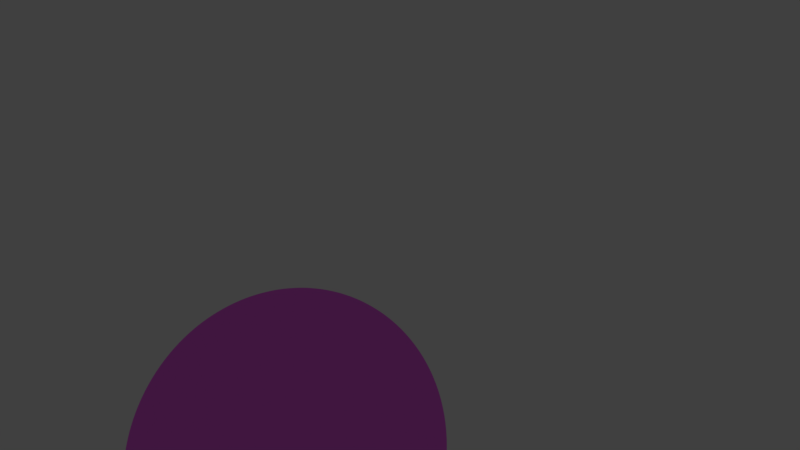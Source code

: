 # Source: agu_applied_rot_and_loc.blend  (saved by Blender 2.79.0; exported with 4.5.12 LTS)
import bpy
from mathutils import Matrix  # noqa: F401  (used for matrix-valued properties, if any)

bpy.ops.wm.read_factory_settings(use_empty=True)
scene = bpy.context.scene
scene.name = 'Scene'

# ---- collections
col_collection_1 = bpy.data.collections.new('Collection 1'); scene.collection.children.link(col_collection_1)
col_collection_5 = bpy.data.collections.new('Collection 5'); scene.collection.children.link(col_collection_5)
col_collection_5.hide_render = True
col_collection_5.hide_viewport = True
col_collection_15 = bpy.data.collections.new('Collection 15'); scene.collection.children.link(col_collection_15)
col_collection_15.hide_render = True
col_collection_15.hide_viewport = True

# ---- materials (node trees are filled in below, after node groups)
mat_legmaterial = bpy.data.materials.new('LegMaterial')
mat_legmaterial.alpha_threshold = 0.0
mat_legmaterial.diffuse_color = (0.1927, 0.1435, 0.281, 1.0)
mat_legmaterial.roughness = 0.5
mat_handmaterial = bpy.data.materials.new('HandMaterial')
mat_handmaterial.alpha_threshold = 0.0
mat_handmaterial.diffuse_color = (0.3617, 0.3424, 0.4292, 1.0)
mat_handmaterial.roughness = 0.5
mat_corematerial = bpy.data.materials.new('CoreMaterial')
mat_corematerial.alpha_threshold = 0.0
mat_corematerial.diffuse_color = (0.2634, 0.2181, 0.281, 1.0)
mat_corematerial.roughness = 0.5

# ---- material node trees
mat_legmaterial.use_nodes = True; mat_legmaterial.node_tree.nodes.clear()
_N = mat_legmaterial.node_tree.nodes; _L = mat_legmaterial.node_tree.links
n0 = _N.new('ShaderNodeOutputMaterial'); n0.name = 'Material Output'; n0.location = (369, 287)
n1 = _N.new('ShaderNodeGamma'); n1.name = 'Gamma'; n1.location = (-34, 300)
n1.inputs[0].default_value = (0.5647, 0.3763, 0.5583, 1.0)
n2 = _N.new('ShaderNodeBsdfDiffuse'); n2.name = 'Diffuse BSDF'; n2.location = (157, 300)
_L.new(n2.outputs[0], n0.inputs[0])
_L.new(n1.outputs[0], n2.inputs[0])
n0.is_active_output = True
mat_handmaterial.use_nodes = True; mat_handmaterial.node_tree.nodes.clear()
_N = mat_handmaterial.node_tree.nodes; _L = mat_handmaterial.node_tree.links
n0 = _N.new('ShaderNodeOutputMaterial'); n0.name = 'Material Output'; n0.location = (300, 300)
n1 = _N.new('ShaderNodeGamma'); n1.name = 'Gamma'; n1.location = (-114, 353)
n1.inputs[0].default_value = (1.0, 0.7231, 0.9911, 1.0)
n2 = _N.new('ShaderNodeBsdfDiffuse'); n2.name = 'Diffuse BSDF'; n2.location = (77, 331)
_L.new(n2.outputs[0], n0.inputs[0])
_L.new(n1.outputs[0], n2.inputs[0])
n0.is_active_output = True
mat_corematerial.use_nodes = True; mat_corematerial.node_tree.nodes.clear()
_N = mat_corematerial.node_tree.nodes; _L = mat_corematerial.node_tree.links
n0 = _N.new('ShaderNodeOutputMaterial'); n0.name = 'Material Output'; n0.location = (439, 300)
n1 = _N.new('ShaderNodeBsdfDiffuse'); n1.name = 'Diffuse BSDF'; n1.location = (-11, 392)
n2 = _N.new('ShaderNodeMixShader'); n2.name = 'Mix Shader'; n2.location = (215, 314)
n2.inputs[0].default_value = 0.0125
n3 = _N.new('ShaderNodeBsdfAnisotropic'); n3.name = 'Glossy BSDF'; n3.location = (-9, 228)
n3.distribution = 'GGX'
n3.inputs[1].default_value = 0.4472
n4 = _N.new('ShaderNodeGamma'); n4.name = 'Gamma'; n4.location = (-223, 286)
n4.inputs[0].default_value = (1.0, 0.162, 0.9734, 1.0)
_L.new(n1.outputs[0], n2.inputs[1])
_L.new(n2.outputs[0], n0.inputs[0])
_L.new(n3.outputs[0], n2.inputs[2])
_L.new(n4.outputs[0], n1.inputs[0])
_L.new(n4.outputs[0], n3.inputs[0])
n0.is_active_output = True

# ---- world
world_world = bpy.data.worlds.new('World'); scene.world = world_world
world_world.color = (0.05088, 0.05088, 0.05088)
world_world.use_sun_shadow = False
world_world.sun_shadow_jitter_overblur = 0.0
world_world.cycles.sampling_method = 'MANUAL'

# ---- cameras
cam_camera = bpy.data.cameras.new('Camera')
cam_camera.clip_end = 100.0
cam_camera.lens = 18.29
cam_camera.sensor_width = 32.0
cam_camera.sensor_height = 18.0
cam_camera.ortho_scale = 7.314
cam_camera.dof.focus_distance = 0.0

# ---- lights
light_lamp = bpy.data.lights.new('Lamp', 'SUN')
light_lamp.transmission_factor = 0.0
light_lamp.cutoff_distance = 30.0
light_lamp.angle = 0.1993
light_lamp.energy = 1.0
light_lamp.shadow_buffer_clip_start = 1.001
light_lamp.shadow_soft_size = 0.1
light_lamp.shadow_cascade_max_distance = 1000.0

# ---- meshes
me_sphere_008 = bpy.data.meshes.new('Sphere.008')
me_sphere_008.from_pydata([(4.591, -10.67, 19.34), (5.999, -9.922, 19.37), (6.341, -9.506, 19.39), (6.595, -9.031, 19.41), (6.752, -8.516, 19.44), (6.805, -7.98, 19.46), (6.752, -7.444, 19.49), (6.595, -6.929, 19.51), (6.341, -6.454, 19.54), (5.999, -6.038, 19.56), (5.582, -5.696, 19.57), (5.107, -5.442, 19.58), (4.591, -5.286, 19.59), (4.55, -10.66, 19.13), (5.027, -10.5, 18.94), (5.466, -10.24, 18.77), (5.851, -9.887, 18.63), (6.167, -9.465, 18.52), (6.402, -8.985, 18.44), (6.546, -8.467, 18.41), (6.595, -7.93, 18.41), (6.546, -7.395, 18.46), (6.402, -6.883, 18.54), (6.167, -6.412, 18.66), (5.851, -6.002, 18.81), (5.466, -5.668, 18.99), (5.027, -5.423, 19.18), (4.55, -5.276, 19.39), (4.434, -10.66, 18.96), (4.799, -10.48, 18.6), (5.135, -10.21, 18.28), (5.43, -9.857, 18.0), (5.671, -9.429, 17.78), (5.851, -8.946, 17.62), (5.962, -8.425, 17.53), (5.999, -7.888, 17.52), (5.962, -7.353, 17.58), (5.851, -6.843, 17.72), (5.671, -6.377, 17.92), (5.43, -5.972, 18.18), (5.135, -5.645, 18.49), (4.799, -5.407, 18.84), (4.434, -5.268, 19.21), (4.26, -10.65, 18.84), (4.457, -10.47, 18.37), (4.639, -10.2, 17.95), (4.799, -9.837, 17.58), (4.93, -9.406, 17.28), (5.027, -8.92, 17.07), (5.087, -8.397, 16.95), (5.107, -7.859, 16.93), (5.087, -7.326, 17.0), (5.027, -6.817, 17.17), (4.93, -6.354, 17.43), (4.799, -5.952, 17.76), (4.639, -5.629, 18.16), (4.457, -5.396, 18.61), (4.26, -5.262, 19.1), (4.055, -10.65, 18.8), (4.055, -10.47, 18.29), (4.055, -10.19, 17.83), (4.055, -9.83, 17.43), (4.055, -9.397, 17.11), (4.055, -8.91, 16.88), (4.055, -8.388, 16.74), (4.055, -7.849, 16.72), (4.055, -7.316, 16.8), (4.055, -6.808, 16.98), (4.055, -6.345, 17.25), (4.055, -5.945, 17.61), (4.055, -5.623, 18.05), (4.055, -5.392, 18.53), (4.055, -5.26, 19.06), (3.849, -10.65, 18.84), (3.652, -10.47, 18.37), (3.47, -10.2, 17.95), (3.31, -9.837, 17.58), (3.18, -9.406, 17.28), (3.082, -8.92, 17.07), (3.022, -8.397, 16.95), (3.002, -7.859, 16.93), (3.022, -7.326, 17.0), (3.082, -6.817, 17.17), (3.18, -6.354, 17.43), (3.31, -5.952, 17.76), (3.47, -5.629, 18.16), (3.652, -5.396, 18.61), (3.849, -5.262, 19.1), (3.675, -10.66, 18.96), (3.31, -10.48, 18.6), (2.974, -10.21, 18.28), (2.68, -9.857, 18.0), (2.438, -9.429, 17.78), (2.258, -8.946, 17.62), (2.147, -8.425, 17.53), (2.11, -7.888, 17.52), (2.147, -7.353, 17.58), (2.258, -6.843, 17.72), (2.438, -6.377, 17.92), (2.68, -5.972, 18.18), (2.974, -5.645, 18.49), (3.31, -5.407, 18.84), (3.675, -5.268, 19.21), (3.559, -10.66, 19.13), (3.082, -10.5, 18.94), (2.643, -10.24, 18.77), (2.258, -9.887, 18.63), (1.942, -9.465, 18.52), (1.707, -8.985, 18.44), (1.563, -8.467, 18.41), (1.514, -7.93, 18.41), (1.563, -7.395, 18.46), (1.707, -6.883, 18.54), (1.942, -6.412, 18.66), (2.258, -6.002, 18.81), (2.643, -5.668, 18.99), (3.082, -5.423, 19.18), (3.559, -5.276, 19.39), (3.518, -10.67, 19.34), (3.002, -10.52, 19.34), (2.527, -10.26, 19.36), (2.11, -9.922, 19.37), (1.768, -9.506, 19.39), (1.514, -9.031, 19.41), (1.357, -8.516, 19.44), (1.305, -7.98, 19.46), (1.357, -7.444, 19.49), (1.514, -6.929, 19.51), (1.768, -6.454, 19.54), (2.11, -6.038, 19.56), (2.527, -5.696, 19.57), (3.002, -5.442, 19.58), (3.518, -5.286, 19.59), (4.055, -5.233, 19.59), (3.559, -10.68, 19.54), (3.082, -10.54, 19.75), (2.643, -10.29, 19.94), (2.258, -9.958, 20.11), (1.942, -9.548, 20.27), (1.707, -9.077, 20.39), (1.563, -8.565, 20.47), (1.514, -8.03, 20.52), (1.563, -7.493, 20.52), (1.707, -6.975, 20.49), (1.942, -6.496, 20.41), (2.258, -6.073, 20.3), (2.643, -5.724, 20.16), (3.082, -5.461, 19.99), (3.559, -5.296, 19.8), (3.675, -10.69, 19.71), (3.31, -10.55, 20.09), (2.974, -10.32, 20.43), (2.68, -9.988, 20.74), (2.438, -9.583, 21.01), (2.258, -9.117, 21.21), (2.147, -8.607, 21.34), (2.11, -8.072, 21.41), (2.147, -7.535, 21.39), (2.258, -7.014, 21.31), (2.438, -6.531, 21.15), (2.68, -6.103, 20.93), (2.974, -5.747, 20.65), (3.31, -5.478, 20.33), (3.675, -5.304, 19.97), (4.055, -10.73, 19.33), (3.849, -10.7, 19.83), (3.652, -10.56, 20.31), (3.47, -10.33, 20.77), (3.31, -10.01, 21.17), (3.18, -9.607, 21.5), (3.082, -9.143, 21.76), (3.022, -8.634, 21.93), (3.002, -8.101, 22.0), (3.022, -7.563, 21.98), (3.082, -7.04, 21.86), (3.18, -6.554, 21.65), (3.31, -6.123, 21.35), (3.47, -5.763, 20.98), (3.652, -5.488, 20.56), (3.849, -5.309, 20.09), (4.055, -10.7, 19.87), (4.055, -10.57, 20.39), (4.055, -10.34, 20.88), (4.055, -10.01, 21.31), (4.055, -9.615, 21.68), (4.055, -9.152, 21.95), (4.055, -8.644, 22.13), (4.055, -8.111, 22.21), (4.055, -7.572, 22.18), (4.055, -7.05, 22.05), (4.055, -6.563, 21.82), (4.055, -6.13, 21.5), (4.055, -5.769, 21.1), (4.055, -5.492, 20.64), (4.055, -5.311, 20.13), (4.26, -10.7, 19.83), (4.457, -10.56, 20.31), (4.639, -10.33, 20.77), (4.799, -10.01, 21.17), (4.93, -9.607, 21.5), (5.027, -9.143, 21.76), (5.087, -8.634, 21.93), (5.107, -8.101, 22.0), (5.087, -7.563, 21.98), (5.027, -7.04, 21.86), (4.93, -6.554, 21.65), (4.799, -6.123, 21.35), (4.639, -5.763, 20.98), (4.457, -5.488, 20.56), (4.26, -5.309, 20.09), (4.434, -10.69, 19.71), (4.799, -10.55, 20.09), (5.135, -10.32, 20.43), (5.43, -9.988, 20.74), (5.671, -9.583, 21.01), (5.851, -9.117, 21.21), (5.962, -8.607, 21.34), (5.999, -8.072, 21.41), (5.962, -7.535, 21.39), (5.851, -7.014, 21.31), (5.671, -6.531, 21.15), (5.43, -6.103, 20.93), (5.135, -5.747, 20.65), (4.799, -5.478, 20.33), (4.434, -5.304, 19.97), (4.55, -10.68, 19.54), (5.027, -10.54, 19.75), (5.466, -10.29, 19.94), (5.851, -9.958, 20.11), (6.167, -9.548, 20.27), (6.402, -9.077, 20.39), (6.546, -8.565, 20.47), (6.595, -8.03, 20.52), (6.546, -7.493, 20.52), (6.402, -6.975, 20.49), (6.167, -6.496, 20.41), (5.851, -6.073, 20.3), (5.466, -5.724, 20.16), (5.027, -5.461, 19.99), (4.55, -5.296, 19.8), (5.107, -10.52, 19.34), (5.582, -10.26, 19.36)], [], [(6, 5, 20, 21), (240, 0, 13, 14), (7, 6, 21, 22), (241, 240, 14, 15), (8, 7, 22, 23), (1, 241, 15, 16), (9, 8, 23, 24), (2, 1, 16, 17), (10, 9, 24, 25), (3, 2, 17, 18), (11, 10, 25, 26), (4, 3, 18, 19), (12, 11, 26, 27), (5, 4, 19, 20), (0, 164, 13), (133, 12, 27), (20, 19, 34, 35), (13, 164, 28), (133, 27, 42), (21, 20, 35, 36), (14, 13, 28, 29), (22, 21, 36, 37), (15, 14, 29, 30), (23, 22, 37, 38), (16, 15, 30, 31), (24, 23, 38, 39), (17, 16, 31, 32), (25, 24, 39, 40), (18, 17, 32, 33), (26, 25, 40, 41), (19, 18, 33, 34), (27, 26, 41, 42), (39, 38, 53, 54), (32, 31, 46, 47), (40, 39, 54, 55), (33, 32, 47, 48), (41, 40, 55, 56), (34, 33, 48, 49), (42, 41, 56, 57), (35, 34, 49, 50), (28, 164, 43), (133, 42, 57), (36, 35, 50, 51), (29, 28, 43, 44), (37, 36, 51, 52), (30, 29, 44, 45), (38, 37, 52, 53), (31, 30, 45, 46), (43, 164, 58), (133, 57, 72), (51, 50, 65, 66), (44, 43, 58, 59), (52, 51, 66, 67), (45, 44, 59, 60), (53, 52, 67, 68), (46, 45, 60, 61), (54, 53, 68, 69), (47, 46, 61, 62), (55, 54, 69, 70), (48, 47, 62, 63), (56, 55, 70, 71), (49, 48, 63, 64), (57, 56, 71, 72), (50, 49, 64, 65), (62, 61, 76, 77), (70, 69, 84, 85), (63, 62, 77, 78), (71, 70, 85, 86), (64, 63, 78, 79), (72, 71, 86, 87), (65, 64, 79, 80), (58, 164, 73), (133, 72, 87), (66, 65, 80, 81), (59, 58, 73, 74), (67, 66, 81, 82), (60, 59, 74, 75), (68, 67, 82, 83), (61, 60, 75, 76), (69, 68, 83, 84), (81, 80, 95, 96), (74, 73, 88, 89), (82, 81, 96, 97), (75, 74, 89, 90), (83, 82, 97, 98), (76, 75, 90, 91), (84, 83, 98, 99), (77, 76, 91, 92), (85, 84, 99, 100), (78, 77, 92, 93), (86, 85, 100, 101), (79, 78, 93, 94), (87, 86, 101, 102), (80, 79, 94, 95), (73, 164, 88), (133, 87, 102), (100, 99, 114, 115), (93, 92, 107, 108), (101, 100, 115, 116), (94, 93, 108, 109), (102, 101, 116, 117), (95, 94, 109, 110), (88, 164, 103), (133, 102, 117), (96, 95, 110, 111), (89, 88, 103, 104), (97, 96, 111, 112), (90, 89, 104, 105), (98, 97, 112, 113), (91, 90, 105, 106), (99, 98, 113, 114), (92, 91, 106, 107), (112, 111, 126, 127), (105, 104, 119, 120), (113, 112, 127, 128), (106, 105, 120, 121), (114, 113, 128, 129), (107, 106, 121, 122), (115, 114, 129, 130), (108, 107, 122, 123), (116, 115, 130, 131), (109, 108, 123, 124), (117, 116, 131, 132), (110, 109, 124, 125), (103, 164, 118), (133, 117, 132), (111, 110, 125, 126), (104, 103, 118, 119), (131, 130, 146, 147), (124, 123, 139, 140), (132, 131, 147, 148), (125, 124, 140, 141), (118, 164, 134), (133, 132, 148), (126, 125, 141, 142), (119, 118, 134, 135), (127, 126, 142, 143), (120, 119, 135, 136), (128, 127, 143, 144), (121, 120, 136, 137), (129, 128, 144, 145), (122, 121, 137, 138), (130, 129, 145, 146), (123, 122, 138, 139), (136, 135, 150, 151), (144, 143, 158, 159), (137, 136, 151, 152), (145, 144, 159, 160), (138, 137, 152, 153), (146, 145, 160, 161), (139, 138, 153, 154), (147, 146, 161, 162), (140, 139, 154, 155), (148, 147, 162, 163), (141, 140, 155, 156), (134, 164, 149), (133, 148, 163), (142, 141, 156, 157), (135, 134, 149, 150), (143, 142, 157, 158), (155, 154, 170, 171), (163, 162, 178, 179), (156, 155, 171, 172), (149, 164, 165), (133, 163, 179), (157, 156, 172, 173), (150, 149, 165, 166), (158, 157, 173, 174), (151, 150, 166, 167), (159, 158, 174, 175), (152, 151, 167, 168), (160, 159, 175, 176), (153, 152, 168, 169), (161, 160, 176, 177), (154, 153, 169, 170), (162, 161, 177, 178), (175, 174, 189, 190), (168, 167, 182, 183), (176, 175, 190, 191), (169, 168, 183, 184), (177, 176, 191, 192), (170, 169, 184, 185), (178, 177, 192, 193), (171, 170, 185, 186), (179, 178, 193, 194), (172, 171, 186, 187), (165, 164, 180), (133, 179, 194), (173, 172, 187, 188), (166, 165, 180, 181), (174, 173, 188, 189), (167, 166, 181, 182), (194, 193, 208, 209), (187, 186, 201, 202), (180, 164, 195), (133, 194, 209), (188, 187, 202, 203), (181, 180, 195, 196), (189, 188, 203, 204), (182, 181, 196, 197), (190, 189, 204, 205), (183, 182, 197, 198), (191, 190, 205, 206), (184, 183, 198, 199), (192, 191, 206, 207), (185, 184, 199, 200), (193, 192, 207, 208), (186, 185, 200, 201), (198, 197, 212, 213), (206, 205, 220, 221), (199, 198, 213, 214), (207, 206, 221, 222), (200, 199, 214, 215), (208, 207, 222, 223), (201, 200, 215, 216), (209, 208, 223, 224), (202, 201, 216, 217), (195, 164, 210), (133, 209, 224), (203, 202, 217, 218), (196, 195, 210, 211), (204, 203, 218, 219), (197, 196, 211, 212), (205, 204, 219, 220), (217, 216, 231, 232), (210, 164, 225), (133, 224, 239), (218, 217, 232, 233), (211, 210, 225, 226), (219, 218, 233, 234), (212, 211, 226, 227), (220, 219, 234, 235), (213, 212, 227, 228), (221, 220, 235, 236), (214, 213, 228, 229), (222, 221, 236, 237), (215, 214, 229, 230), (223, 222, 237, 238), (216, 215, 230, 231), (224, 223, 238, 239), (236, 235, 8, 9), (229, 228, 1, 2), (237, 236, 9, 10), (230, 229, 2, 3), (238, 237, 10, 11), (231, 230, 3, 4), (239, 238, 11, 12), (232, 231, 4, 5), (225, 164, 0), (133, 239, 12), (233, 232, 5, 6), (226, 225, 0, 240), (234, 233, 6, 7), (227, 226, 240, 241), (235, 234, 7, 8), (228, 227, 241, 1)])
me_sphere_008.use_remesh_preserve_volume = False
me_sphere_008.use_remesh_preserve_attributes = False
me_sphere_008.use_mirror_vertex_groups = False
me_sphere_008.update()
me_sphere_006 = bpy.data.meshes.new('Sphere.006')
me_sphere_006.from_pydata([(-3.409, -10.67, 19.34), (-2.001, -9.922, 19.37), (-1.659, -9.506, 19.39), (-1.405, -9.031, 19.41), (-1.248, -8.516, 19.44), (-1.195, -7.98, 19.46), (-1.248, -7.444, 19.49), (-1.405, -6.929, 19.51), (-1.659, -6.454, 19.54), (-2.001, -6.038, 19.56), (-2.418, -5.696, 19.57), (-2.893, -5.442, 19.58), (-3.409, -5.286, 19.59), (-3.45, -10.66, 19.13), (-2.973, -10.5, 18.94), (-2.534, -10.24, 18.77), (-2.149, -9.887, 18.63), (-1.833, -9.465, 18.52), (-1.598, -8.985, 18.44), (-1.454, -8.467, 18.41), (-1.405, -7.93, 18.41), (-1.454, -7.395, 18.46), (-1.598, -6.883, 18.54), (-1.833, -6.412, 18.66), (-2.149, -6.002, 18.81), (-2.534, -5.668, 18.99), (-2.973, -5.423, 19.18), (-3.45, -5.276, 19.39), (-3.566, -10.66, 18.96), (-3.201, -10.48, 18.6), (-2.865, -10.21, 18.28), (-2.57, -9.857, 18.0), (-2.329, -9.429, 17.78), (-2.149, -8.946, 17.62), (-2.038, -8.425, 17.53), (-2.001, -7.888, 17.52), (-2.038, -7.353, 17.58), (-2.149, -6.843, 17.72), (-2.329, -6.377, 17.92), (-2.57, -5.972, 18.18), (-2.865, -5.645, 18.49), (-3.201, -5.407, 18.84), (-3.566, -5.268, 19.21), (-3.74, -10.65, 18.84), (-3.543, -10.47, 18.37), (-3.361, -10.2, 17.95), (-3.201, -9.837, 17.58), (-3.07, -9.406, 17.28), (-2.973, -8.92, 17.07), (-2.913, -8.398, 16.95), (-2.893, -7.859, 16.93), (-2.913, -7.326, 17.0), (-2.973, -6.817, 17.17), (-3.07, -6.354, 17.43), (-3.201, -5.952, 17.76), (-3.361, -5.629, 18.16), (-3.543, -5.396, 18.61), (-3.74, -5.262, 19.1), (-3.945, -10.65, 18.8), (-3.945, -10.47, 18.29), (-3.945, -10.19, 17.83), (-3.945, -9.83, 17.43), (-3.945, -9.397, 17.11), (-3.945, -8.91, 16.88), (-3.945, -8.388, 16.74), (-3.945, -7.849, 16.72), (-3.945, -7.316, 16.8), (-3.945, -6.808, 16.98), (-3.945, -6.345, 17.25), (-3.945, -5.945, 17.61), (-3.945, -5.623, 18.05), (-3.945, -5.392, 18.53), (-3.945, -5.26, 19.06), (-4.151, -10.65, 18.84), (-4.348, -10.47, 18.37), (-4.53, -10.2, 17.95), (-4.69, -9.837, 17.58), (-4.82, -9.406, 17.28), (-4.918, -8.92, 17.07), (-4.978, -8.398, 16.95), (-4.998, -7.859, 16.93), (-4.978, -7.326, 17.0), (-4.918, -6.817, 17.17), (-4.82, -6.354, 17.43), (-4.69, -5.952, 17.76), (-4.53, -5.629, 18.16), (-4.348, -5.396, 18.61), (-4.151, -5.262, 19.1), (-4.325, -10.66, 18.96), (-4.69, -10.48, 18.6), (-5.026, -10.21, 18.28), (-5.32, -9.857, 18.0), (-5.562, -9.429, 17.78), (-5.742, -8.946, 17.62), (-5.853, -8.425, 17.53), (-5.89, -7.888, 17.52), (-5.853, -7.353, 17.58), (-5.742, -6.843, 17.72), (-5.562, -6.377, 17.92), (-5.32, -5.972, 18.18), (-5.026, -5.645, 18.49), (-4.69, -5.407, 18.84), (-4.325, -5.268, 19.21), (-4.441, -10.66, 19.13), (-4.918, -10.5, 18.94), (-5.357, -10.24, 18.77), (-5.742, -9.887, 18.63), (-6.058, -9.465, 18.52), (-6.293, -8.985, 18.44), (-6.437, -8.467, 18.41), (-6.486, -7.93, 18.41), (-6.437, -7.395, 18.46), (-6.293, -6.883, 18.54), (-6.058, -6.412, 18.66), (-5.742, -6.002, 18.81), (-5.357, -5.668, 18.99), (-4.918, -5.423, 19.18), (-4.441, -5.276, 19.39), (-4.482, -10.67, 19.34), (-4.998, -10.52, 19.34), (-5.473, -10.26, 19.36), (-5.89, -9.922, 19.37), (-6.232, -9.506, 19.39), (-6.486, -9.031, 19.41), (-6.643, -8.516, 19.44), (-6.695, -7.98, 19.46), (-6.643, -7.444, 19.49), (-6.486, -6.929, 19.51), (-6.232, -6.454, 19.54), (-5.89, -6.038, 19.56), (-5.473, -5.696, 19.57), (-4.998, -5.442, 19.58), (-4.482, -5.286, 19.59), (-3.945, -5.233, 19.59), (-4.441, -10.68, 19.54), (-4.918, -10.54, 19.75), (-5.357, -10.29, 19.94), (-5.742, -9.958, 20.11), (-6.058, -9.548, 20.27), (-6.293, -9.077, 20.39), (-6.437, -8.565, 20.47), (-6.486, -8.03, 20.52), (-6.437, -7.493, 20.52), (-6.293, -6.975, 20.49), (-6.058, -6.496, 20.41), (-5.742, -6.073, 20.3), (-5.357, -5.724, 20.16), (-4.918, -5.461, 19.99), (-4.441, -5.296, 19.8), (-4.325, -10.69, 19.71), (-4.69, -10.55, 20.09), (-5.026, -10.32, 20.43), (-5.32, -9.988, 20.74), (-5.562, -9.583, 21.01), (-5.742, -9.117, 21.21), (-5.853, -8.607, 21.34), (-5.89, -8.072, 21.41), (-5.853, -7.535, 21.39), (-5.742, -7.014, 21.31), (-5.562, -6.531, 21.15), (-5.32, -6.103, 20.93), (-5.026, -5.747, 20.65), (-4.69, -5.478, 20.33), (-4.325, -5.304, 19.97), (-3.945, -10.73, 19.33), (-4.151, -10.7, 19.83), (-4.348, -10.56, 20.31), (-4.53, -10.33, 20.77), (-4.69, -10.01, 21.17), (-4.82, -9.607, 21.5), (-4.918, -9.143, 21.76), (-4.978, -8.634, 21.93), (-4.998, -8.101, 22.0), (-4.978, -7.563, 21.98), (-4.918, -7.04, 21.86), (-4.82, -6.554, 21.65), (-4.69, -6.123, 21.35), (-4.53, -5.763, 20.98), (-4.348, -5.488, 20.56), (-4.151, -5.309, 20.09), (-3.945, -10.7, 19.87), (-3.945, -10.57, 20.39), (-3.945, -10.34, 20.88), (-3.945, -10.01, 21.31), (-3.945, -9.615, 21.68), (-3.945, -9.152, 21.95), (-3.945, -8.644, 22.13), (-3.945, -8.111, 22.21), (-3.945, -7.572, 22.18), (-3.945, -7.05, 22.05), (-3.945, -6.563, 21.82), (-3.945, -6.13, 21.5), (-3.945, -5.769, 21.1), (-3.945, -5.492, 20.64), (-3.945, -5.311, 20.13), (-3.74, -10.7, 19.83), (-3.543, -10.56, 20.31), (-3.361, -10.33, 20.77), (-3.201, -10.01, 21.17), (-3.07, -9.607, 21.5), (-2.973, -9.143, 21.76), (-2.913, -8.634, 21.93), (-2.893, -8.101, 22.0), (-2.913, -7.563, 21.98), (-2.973, -7.04, 21.86), (-3.07, -6.554, 21.65), (-3.201, -6.123, 21.35), (-3.361, -5.763, 20.98), (-3.543, -5.488, 20.56), (-3.74, -5.309, 20.09), (-3.566, -10.69, 19.71), (-3.201, -10.55, 20.09), (-2.865, -10.32, 20.43), (-2.57, -9.988, 20.74), (-2.329, -9.583, 21.01), (-2.149, -9.117, 21.21), (-2.038, -8.607, 21.34), (-2.001, -8.072, 21.41), (-2.038, -7.535, 21.39), (-2.149, -7.014, 21.31), (-2.329, -6.531, 21.15), (-2.57, -6.103, 20.93), (-2.865, -5.747, 20.65), (-3.201, -5.478, 20.33), (-3.566, -5.304, 19.97), (-3.45, -10.68, 19.54), (-2.973, -10.54, 19.75), (-2.534, -10.29, 19.94), (-2.149, -9.958, 20.11), (-1.833, -9.548, 20.27), (-1.598, -9.077, 20.39), (-1.454, -8.565, 20.47), (-1.405, -8.03, 20.52), (-1.454, -7.493, 20.52), (-1.598, -6.975, 20.49), (-1.833, -6.496, 20.41), (-2.149, -6.073, 20.3), (-2.534, -5.724, 20.16), (-2.973, -5.461, 19.99), (-3.45, -5.296, 19.8), (-2.893, -10.52, 19.34), (-2.418, -10.26, 19.36)], [], [(6, 5, 20, 21), (240, 0, 13, 14), (7, 6, 21, 22), (241, 240, 14, 15), (8, 7, 22, 23), (1, 241, 15, 16), (9, 8, 23, 24), (2, 1, 16, 17), (10, 9, 24, 25), (3, 2, 17, 18), (11, 10, 25, 26), (4, 3, 18, 19), (12, 11, 26, 27), (5, 4, 19, 20), (0, 164, 13), (133, 12, 27), (20, 19, 34, 35), (13, 164, 28), (133, 27, 42), (21, 20, 35, 36), (14, 13, 28, 29), (22, 21, 36, 37), (15, 14, 29, 30), (23, 22, 37, 38), (16, 15, 30, 31), (24, 23, 38, 39), (17, 16, 31, 32), (25, 24, 39, 40), (18, 17, 32, 33), (26, 25, 40, 41), (19, 18, 33, 34), (27, 26, 41, 42), (39, 38, 53, 54), (32, 31, 46, 47), (40, 39, 54, 55), (33, 32, 47, 48), (41, 40, 55, 56), (34, 33, 48, 49), (42, 41, 56, 57), (35, 34, 49, 50), (28, 164, 43), (133, 42, 57), (36, 35, 50, 51), (29, 28, 43, 44), (37, 36, 51, 52), (30, 29, 44, 45), (38, 37, 52, 53), (31, 30, 45, 46), (43, 164, 58), (133, 57, 72), (51, 50, 65, 66), (44, 43, 58, 59), (52, 51, 66, 67), (45, 44, 59, 60), (53, 52, 67, 68), (46, 45, 60, 61), (54, 53, 68, 69), (47, 46, 61, 62), (55, 54, 69, 70), (48, 47, 62, 63), (56, 55, 70, 71), (49, 48, 63, 64), (57, 56, 71, 72), (50, 49, 64, 65), (62, 61, 76, 77), (70, 69, 84, 85), (63, 62, 77, 78), (71, 70, 85, 86), (64, 63, 78, 79), (72, 71, 86, 87), (65, 64, 79, 80), (58, 164, 73), (133, 72, 87), (66, 65, 80, 81), (59, 58, 73, 74), (67, 66, 81, 82), (60, 59, 74, 75), (68, 67, 82, 83), (61, 60, 75, 76), (69, 68, 83, 84), (81, 80, 95, 96), (74, 73, 88, 89), (82, 81, 96, 97), (75, 74, 89, 90), (83, 82, 97, 98), (76, 75, 90, 91), (84, 83, 98, 99), (77, 76, 91, 92), (85, 84, 99, 100), (78, 77, 92, 93), (86, 85, 100, 101), (79, 78, 93, 94), (87, 86, 101, 102), (80, 79, 94, 95), (73, 164, 88), (133, 87, 102), (100, 99, 114, 115), (93, 92, 107, 108), (101, 100, 115, 116), (94, 93, 108, 109), (102, 101, 116, 117), (95, 94, 109, 110), (88, 164, 103), (133, 102, 117), (96, 95, 110, 111), (89, 88, 103, 104), (97, 96, 111, 112), (90, 89, 104, 105), (98, 97, 112, 113), (91, 90, 105, 106), (99, 98, 113, 114), (92, 91, 106, 107), (112, 111, 126, 127), (105, 104, 119, 120), (113, 112, 127, 128), (106, 105, 120, 121), (114, 113, 128, 129), (107, 106, 121, 122), (115, 114, 129, 130), (108, 107, 122, 123), (116, 115, 130, 131), (109, 108, 123, 124), (117, 116, 131, 132), (110, 109, 124, 125), (103, 164, 118), (133, 117, 132), (111, 110, 125, 126), (104, 103, 118, 119), (131, 130, 146, 147), (124, 123, 139, 140), (132, 131, 147, 148), (125, 124, 140, 141), (118, 164, 134), (133, 132, 148), (126, 125, 141, 142), (119, 118, 134, 135), (127, 126, 142, 143), (120, 119, 135, 136), (128, 127, 143, 144), (121, 120, 136, 137), (129, 128, 144, 145), (122, 121, 137, 138), (130, 129, 145, 146), (123, 122, 138, 139), (136, 135, 150, 151), (144, 143, 158, 159), (137, 136, 151, 152), (145, 144, 159, 160), (138, 137, 152, 153), (146, 145, 160, 161), (139, 138, 153, 154), (147, 146, 161, 162), (140, 139, 154, 155), (148, 147, 162, 163), (141, 140, 155, 156), (134, 164, 149), (133, 148, 163), (142, 141, 156, 157), (135, 134, 149, 150), (143, 142, 157, 158), (155, 154, 170, 171), (163, 162, 178, 179), (156, 155, 171, 172), (149, 164, 165), (133, 163, 179), (157, 156, 172, 173), (150, 149, 165, 166), (158, 157, 173, 174), (151, 150, 166, 167), (159, 158, 174, 175), (152, 151, 167, 168), (160, 159, 175, 176), (153, 152, 168, 169), (161, 160, 176, 177), (154, 153, 169, 170), (162, 161, 177, 178), (175, 174, 189, 190), (168, 167, 182, 183), (176, 175, 190, 191), (169, 168, 183, 184), (177, 176, 191, 192), (170, 169, 184, 185), (178, 177, 192, 193), (171, 170, 185, 186), (179, 178, 193, 194), (172, 171, 186, 187), (165, 164, 180), (133, 179, 194), (173, 172, 187, 188), (166, 165, 180, 181), (174, 173, 188, 189), (167, 166, 181, 182), (194, 193, 208, 209), (187, 186, 201, 202), (180, 164, 195), (133, 194, 209), (188, 187, 202, 203), (181, 180, 195, 196), (189, 188, 203, 204), (182, 181, 196, 197), (190, 189, 204, 205), (183, 182, 197, 198), (191, 190, 205, 206), (184, 183, 198, 199), (192, 191, 206, 207), (185, 184, 199, 200), (193, 192, 207, 208), (186, 185, 200, 201), (198, 197, 212, 213), (206, 205, 220, 221), (199, 198, 213, 214), (207, 206, 221, 222), (200, 199, 214, 215), (208, 207, 222, 223), (201, 200, 215, 216), (209, 208, 223, 224), (202, 201, 216, 217), (195, 164, 210), (133, 209, 224), (203, 202, 217, 218), (196, 195, 210, 211), (204, 203, 218, 219), (197, 196, 211, 212), (205, 204, 219, 220), (217, 216, 231, 232), (210, 164, 225), (133, 224, 239), (218, 217, 232, 233), (211, 210, 225, 226), (219, 218, 233, 234), (212, 211, 226, 227), (220, 219, 234, 235), (213, 212, 227, 228), (221, 220, 235, 236), (214, 213, 228, 229), (222, 221, 236, 237), (215, 214, 229, 230), (223, 222, 237, 238), (216, 215, 230, 231), (224, 223, 238, 239), (236, 235, 8, 9), (229, 228, 1, 2), (237, 236, 9, 10), (230, 229, 2, 3), (238, 237, 10, 11), (231, 230, 3, 4), (239, 238, 11, 12), (232, 231, 4, 5), (225, 164, 0), (133, 239, 12), (233, 232, 5, 6), (226, 225, 0, 240), (234, 233, 6, 7), (227, 226, 240, 241), (235, 234, 7, 8), (228, 227, 241, 1)])
me_sphere_006.use_remesh_preserve_volume = False
me_sphere_006.use_remesh_preserve_attributes = False
me_sphere_006.use_mirror_vertex_groups = False
me_sphere_006.update()
me_sphere_004 = bpy.data.meshes.new('Sphere.004')
me_sphere_004.from_pydata([(-3.008, 0.01913, 7.14), (-2.373, 0.01913, 6.525), (-1.576, 0.01913, 4.943), (-1.454, 0.01913, 4.056), (-1.528, 0.01913, 3.164), (-1.793, 0.01913, 2.31), (-2.237, 0.01913, 1.539), (-2.837, 0.01913, 0.8878), (-3.563, 0.01913, 0.3902), (-4.379, 0.01913, 0.07083), (-5.243, 0.01913, -0.05435), (-6.114, 0.01913, 0.02096), (-3.086, -0.377, 7.176), (-2.526, -0.7533, 6.595), (-2.108, -1.091, 5.881), (-1.852, -1.373, 5.07), (-1.772, -1.585, 4.202), (-1.872, -1.716, 3.321), (-2.146, -1.761, 2.472), (-2.58, -1.716, 1.696), (-3.154, -1.585, 1.034), (-3.838, -1.373, 0.5167), (-4.598, -1.091, 0.1717), (-5.396, -0.7533, 0.01586), (-6.192, -0.377, 0.05697), (-3.306, -0.6947, 7.277), (-2.954, -1.373, 6.792), (-2.723, -1.981, 6.163), (-2.624, -2.489, 5.424), (-2.662, -2.871, 4.61), (-2.834, -3.108, 3.763), (-3.133, -3.189, 2.925), (-3.543, -3.108, 2.138), (-4.044, -2.871, 1.442), (-4.611, -2.489, 0.8712), (-5.214, -1.981, 0.4544), (-5.825, -1.373, 0.2126), (-6.412, -0.6947, 0.1579), (-3.623, -0.871, 7.423), (-3.574, -1.716, 7.076), (-3.613, -2.475, 6.572), (-3.74, -3.108, 5.936), (-3.948, -3.585, 5.201), (-4.226, -3.881, 4.402), (-4.561, -3.981, 3.581), (-4.935, -3.881, 2.777), (-5.33, -3.585, 2.032), (-5.727, -3.108, 1.383), (-6.104, -2.475, 0.8629), (-6.444, -1.716, 0.4968), (-6.729, -0.871, 0.3036), (-3.976, -0.871, 7.585), (-4.261, -1.716, 7.391), (-4.601, -2.475, 7.025), (-4.979, -3.108, 6.505), (-5.375, -3.585, 5.856), (-5.77, -3.881, 5.111), (-6.145, -3.981, 4.308), (-6.479, -3.881, 3.486), (-6.757, -3.585, 2.688), (-6.965, -3.108, 1.952), (-7.092, -2.475, 1.316), (-7.131, -1.716, 0.8123), (-7.082, -0.871, 0.4654), (-4.293, -0.6947, 7.73), (-4.88, -1.373, 7.676), (-5.491, -1.981, 7.434), (-6.095, -2.489, 7.017), (-6.661, -2.871, 6.446), (-7.162, -3.108, 5.75), (-7.572, -3.189, 4.963), (-7.871, -3.108, 4.125), (-8.043, -2.871, 3.278), (-8.081, -2.489, 2.464), (-7.982, -1.981, 1.725), (-7.751, -1.373, 1.097), (-7.399, -0.6947, 0.6112), (-4.513, -0.377, 7.831), (-5.309, -0.7533, 7.872), (-6.107, -1.091, 7.716), (-6.867, -1.373, 7.371), (-7.551, -1.585, 6.855), (-8.125, -1.716, 6.192), (-8.56, -1.761, 5.416), (-8.834, -1.716, 4.567), (-8.933, -1.585, 3.686), (-8.853, -1.373, 2.819), (-8.598, -1.091, 2.007), (-8.179, -0.7533, 1.293), (-7.619, -0.377, 0.7121), (-4.592, 0.01913, 7.867), (-5.462, 0.01913, 7.943), (-6.327, 0.01913, 7.817), (-7.142, 0.01913, 7.498), (-7.868, 0.01913, 7.0), (-8.468, 0.01913, 6.349), (-8.912, 0.01913, 5.578), (-9.177, 0.01913, 4.725), (-9.251, 0.01913, 3.832), (-9.129, 0.01913, 2.945), (-8.817, 0.01913, 2.108), (-8.332, 0.01913, 1.363), (-7.698, 0.01913, 0.7481), (-4.513, 0.4153, 7.831), (-5.309, 0.7915, 7.872), (-6.107, 1.129, 7.716), (-6.867, 1.411, 7.371), (-7.551, 1.623, 6.855), (-8.125, 1.755, 6.192), (-8.56, 1.799, 5.416), (-8.834, 1.755, 4.567), (-8.933, 1.623, 3.686), (-8.853, 1.411, 2.819), (-8.598, 1.129, 2.007), (-8.179, 0.7915, 1.293), (-7.619, 0.4153, 0.7121), (-3.76, 0.01913, 7.595), (-4.293, 0.7329, 7.73), (-4.88, 1.411, 7.676), (-5.491, 2.019, 7.434), (-6.095, 2.527, 7.017), (-6.661, 2.909, 6.446), (-7.162, 3.146, 5.75), (-7.572, 3.227, 4.963), (-7.871, 3.146, 4.125), (-8.043, 2.909, 3.278), (-8.081, 2.527, 2.464), (-7.982, 2.019, 1.725), (-7.751, 1.411, 1.097), (-7.399, 0.7329, 0.6112), (-3.976, 0.9092, 7.585), (-4.261, 1.755, 7.391), (-4.601, 2.513, 7.025), (-4.979, 3.146, 6.505), (-5.375, 3.623, 5.856), (-5.77, 3.919, 5.111), (-6.145, 4.019, 4.308), (-6.479, 3.919, 3.486), (-6.757, 3.623, 2.688), (-6.965, 3.146, 1.952), (-7.092, 2.513, 1.316), (-7.131, 1.755, 0.8123), (-7.082, 0.9092, 0.4654), (-3.623, 0.9092, 7.423), (-3.574, 1.755, 7.076), (-3.613, 2.513, 6.572), (-3.74, 3.146, 5.936), (-3.948, 3.623, 5.201), (-4.226, 3.919, 4.402), (-4.561, 4.019, 3.581), (-4.935, 3.919, 2.777), (-5.33, 3.623, 2.032), (-5.727, 3.146, 1.383), (-6.104, 2.513, 0.8629), (-6.444, 1.755, 0.4968), (-6.729, 0.9092, 0.3036), (-3.306, 0.7329, 7.277), (-2.954, 1.411, 6.792), (-2.723, 2.019, 6.163), (-2.624, 2.527, 5.424), (-2.662, 2.909, 4.61), (-2.834, 3.146, 3.763), (-3.133, 3.227, 2.925), (-3.543, 3.146, 2.138), (-4.044, 2.909, 1.442), (-4.611, 2.527, 0.8712), (-5.214, 2.019, 0.4544), (-5.825, 1.411, 0.2126), (-6.412, 0.7329, 0.1579), (-3.086, 0.4153, 7.176), (-2.526, 0.7915, 6.595), (-2.108, 1.129, 5.881), (-1.852, 1.411, 5.07), (-1.772, 1.623, 4.202), (-1.872, 1.755, 3.321), (-2.146, 1.799, 2.472), (-2.58, 1.755, 1.696), (-3.154, 1.623, 1.034), (-3.838, 1.411, 0.5167), (-4.598, 1.129, 0.1717), (-5.396, 0.7915, 0.01586), (-6.192, 0.4153, 0.05697), (-1.888, 0.01913, 5.78), (-6.946, 0.01913, 0.293)], [], [(3, 2, 15, 16), (11, 10, 23, 24), (4, 3, 16, 17), (183, 11, 24), (5, 4, 17, 18), (6, 5, 18, 19), (0, 116, 12), (7, 6, 19, 20), (1, 0, 12, 13), (8, 7, 20, 21), (182, 1, 13, 14), (9, 8, 21, 22), (2, 182, 14, 15), (10, 9, 22, 23), (17, 16, 29, 30), (183, 24, 37), (18, 17, 30, 31), (19, 18, 31, 32), (12, 116, 25), (20, 19, 32, 33), (13, 12, 25, 26), (21, 20, 33, 34), (14, 13, 26, 27), (22, 21, 34, 35), (15, 14, 27, 28), (23, 22, 35, 36), (16, 15, 28, 29), (24, 23, 36, 37), (183, 37, 50), (31, 30, 43, 44), (32, 31, 44, 45), (25, 116, 38), (33, 32, 45, 46), (26, 25, 38, 39), (34, 33, 46, 47), (27, 26, 39, 40), (35, 34, 47, 48), (28, 27, 40, 41), (36, 35, 48, 49), (29, 28, 41, 42), (37, 36, 49, 50), (30, 29, 42, 43), (44, 43, 56, 57), (45, 44, 57, 58), (38, 116, 51), (46, 45, 58, 59), (39, 38, 51, 52), (47, 46, 59, 60), (40, 39, 52, 53), (48, 47, 60, 61), (41, 40, 53, 54), (49, 48, 61, 62), (42, 41, 54, 55), (50, 49, 62, 63), (43, 42, 55, 56), (183, 50, 63), (58, 57, 70, 71), (51, 116, 64), (59, 58, 71, 72), (52, 51, 64, 65), (60, 59, 72, 73), (53, 52, 65, 66), (61, 60, 73, 74), (54, 53, 66, 67), (62, 61, 74, 75), (55, 54, 67, 68), (63, 62, 75, 76), (56, 55, 68, 69), (183, 63, 76), (57, 56, 69, 70), (64, 116, 77), (72, 71, 84, 85), (65, 64, 77, 78), (73, 72, 85, 86), (66, 65, 78, 79), (74, 73, 86, 87), (67, 66, 79, 80), (75, 74, 87, 88), (68, 67, 80, 81), (76, 75, 88, 89), (69, 68, 81, 82), (183, 76, 89), (70, 69, 82, 83), (71, 70, 83, 84), (85, 84, 97, 98), (78, 77, 90, 91), (86, 85, 98, 99), (79, 78, 91, 92), (87, 86, 99, 100), (80, 79, 92, 93), (88, 87, 100, 101), (81, 80, 93, 94), (89, 88, 101, 102), (82, 81, 94, 95), (183, 89, 102), (83, 82, 95, 96), (84, 83, 96, 97), (77, 116, 90), (91, 90, 103, 104), (99, 98, 111, 112), (92, 91, 104, 105), (100, 99, 112, 113), (93, 92, 105, 106), (101, 100, 113, 114), (94, 93, 106, 107), (102, 101, 114, 115), (95, 94, 107, 108), (183, 102, 115), (96, 95, 108, 109), (97, 96, 109, 110), (90, 116, 103), (98, 97, 110, 111), (112, 111, 125, 126), (105, 104, 118, 119), (113, 112, 126, 127), (106, 105, 119, 120), (114, 113, 127, 128), (107, 106, 120, 121), (115, 114, 128, 129), (108, 107, 121, 122), (183, 115, 129), (109, 108, 122, 123), (110, 109, 123, 124), (103, 116, 117), (111, 110, 124, 125), (104, 103, 117, 118), (127, 126, 139, 140), (120, 119, 132, 133), (128, 127, 140, 141), (121, 120, 133, 134), (129, 128, 141, 142), (122, 121, 134, 135), (183, 129, 142), (123, 122, 135, 136), (124, 123, 136, 137), (117, 116, 130), (125, 124, 137, 138), (118, 117, 130, 131), (126, 125, 138, 139), (119, 118, 131, 132), (133, 132, 145, 146), (141, 140, 153, 154), (134, 133, 146, 147), (142, 141, 154, 155), (135, 134, 147, 148), (183, 142, 155), (136, 135, 148, 149), (137, 136, 149, 150), (130, 116, 143), (138, 137, 150, 151), (131, 130, 143, 144), (139, 138, 151, 152), (132, 131, 144, 145), (140, 139, 152, 153), (154, 153, 166, 167), (147, 146, 159, 160), (155, 154, 167, 168), (148, 147, 160, 161), (183, 155, 168), (149, 148, 161, 162), (150, 149, 162, 163), (143, 116, 156), (151, 150, 163, 164), (144, 143, 156, 157), (152, 151, 164, 165), (145, 144, 157, 158), (153, 152, 165, 166), (146, 145, 158, 159), (160, 159, 172, 173), (168, 167, 180, 181), (161, 160, 173, 174), (183, 168, 181), (162, 161, 174, 175), (163, 162, 175, 176), (156, 116, 169), (164, 163, 176, 177), (157, 156, 169, 170), (165, 164, 177, 178), (158, 157, 170, 171), (166, 165, 178, 179), (159, 158, 171, 172), (167, 166, 179, 180), (181, 180, 10, 11), (174, 173, 3, 4), (183, 181, 11), (175, 174, 4, 5), (176, 175, 5, 6), (169, 116, 0), (177, 176, 6, 7), (170, 169, 0, 1), (178, 177, 7, 8), (171, 170, 1, 182), (179, 178, 8, 9), (172, 171, 182, 2), (180, 179, 9, 10), (173, 172, 2, 3)])
me_sphere_004.materials.append(mat_legmaterial)
me_sphere_004.use_remesh_preserve_volume = False
me_sphere_004.use_remesh_preserve_attributes = False
me_sphere_004.use_mirror_vertex_groups = False
me_sphere_004.update()
me_sphere_005 = bpy.data.meshes.new('Sphere.005')
me_sphere_005.from_pydata([(4.593, 0.01912, 7.868), (5.463, 0.01913, 7.942), (7.143, 0.01913, 7.496), (7.869, 0.01913, 6.998), (8.468, 0.01913, 6.347), (8.911, 0.01913, 5.575), (9.176, 0.01913, 4.721), (9.248, 0.01913, 3.828), (9.126, 0.01913, 2.942), (8.813, 0.01913, 2.105), (8.328, 0.01913, 1.361), (7.693, 0.01913, 0.746), (4.514, -0.377, 7.832), (5.31, -0.7533, 7.872), (6.108, -1.091, 7.716), (6.868, -1.373, 7.37), (7.551, -1.585, 6.853), (8.125, -1.716, 6.189), (8.559, -1.761, 5.413), (8.832, -1.716, 4.564), (8.931, -1.585, 3.683), (8.85, -1.373, 2.815), (8.594, -1.091, 2.004), (8.175, -0.7533, 1.291), (7.614, -0.377, 0.71), (4.295, -0.6947, 7.731), (4.881, -1.373, 7.676), (5.492, -1.981, 7.434), (6.095, -2.489, 7.016), (6.661, -2.871, 6.445), (7.161, -3.108, 5.748), (7.571, -3.189, 4.961), (7.869, -3.108, 4.123), (8.04, -2.871, 3.275), (8.077, -2.489, 2.462), (7.978, -1.981, 1.722), (7.746, -1.373, 1.094), (7.394, -0.6947, 0.6094), (3.977, -0.871, 7.586), (4.262, -1.716, 7.392), (4.602, -2.475, 7.026), (4.979, -3.108, 6.505), (5.375, -3.585, 5.856), (5.769, -3.881, 5.111), (6.143, -3.981, 4.307), (6.477, -3.881, 3.485), (6.754, -3.585, 2.686), (6.961, -3.108, 1.95), (7.087, -2.475, 1.315), (7.126, -1.716, 0.8107), (7.077, -0.871, 0.4639), (3.624, -0.871, 7.424), (3.574, -1.716, 7.078), (3.613, -2.475, 6.574), (3.74, -3.108, 5.938), (3.947, -3.585, 5.202), (4.224, -3.881, 4.403), (4.558, -3.981, 3.581), (4.932, -3.881, 2.778), (5.326, -3.585, 2.032), (5.722, -3.108, 1.383), (6.099, -2.475, 0.8622), (6.439, -1.716, 0.4958), (6.724, -0.871, 0.3024), (3.306, -0.6947, 7.279), (2.955, -1.373, 6.794), (2.723, -1.981, 6.166), (2.623, -2.489, 5.427), (2.66, -2.871, 4.613), (2.832, -3.108, 3.766), (3.13, -3.189, 2.927), (3.54, -3.108, 2.14), (4.04, -2.871, 1.443), (4.606, -2.489, 0.8719), (5.209, -1.981, 0.4546), (5.819, -1.373, 0.2122), (6.406, -0.6947, 0.1569), (3.087, -0.377, 7.178), (2.526, -0.7533, 6.598), (2.107, -1.091, 5.884), (1.851, -1.373, 5.073), (1.77, -1.585, 4.205), (1.869, -1.716, 3.325), (2.142, -1.761, 2.475), (2.576, -1.716, 1.699), (3.149, -1.585, 1.036), (3.833, -1.373, 0.5182), (4.593, -1.091, 0.1725), (5.391, -0.7533, 0.01585), (6.186, -0.377, 0.05623), (3.008, 0.01912, 7.142), (2.373, 0.01912, 6.527), (1.887, 0.01912, 5.783), (1.575, 0.01912, 4.947), (1.452, 0.01913, 4.06), (1.525, 0.01913, 3.167), (1.789, 0.01913, 2.314), (2.232, 0.01913, 1.542), (2.832, 0.01913, 0.8902), (3.557, 0.01913, 0.3919), (4.373, 0.01913, 0.07178), (5.238, 0.01913, -0.05421), (6.108, 0.01913, 0.02029), (3.087, 0.4152, 7.178), (2.526, 0.7915, 6.598), (2.107, 1.129, 5.884), (1.851, 1.411, 5.073), (1.77, 1.623, 4.205), (1.869, 1.755, 3.325), (2.142, 1.799, 2.475), (2.576, 1.755, 1.699), (3.149, 1.623, 1.036), (3.833, 1.411, 0.5182), (4.593, 1.129, 0.1725), (5.391, 0.7915, 0.01585), (6.186, 0.4153, 0.05623), (3.761, 0.01913, 7.597), (3.306, 0.7329, 7.279), (2.955, 1.411, 6.794), (2.723, 2.019, 6.166), (2.623, 2.527, 5.427), (2.66, 2.909, 4.613), (2.832, 3.146, 3.766), (3.13, 3.227, 2.927), (3.54, 3.146, 2.14), (4.04, 2.909, 1.443), (4.606, 2.527, 0.8719), (5.209, 2.019, 0.4546), (5.819, 1.411, 0.2122), (6.406, 0.7329, 0.1569), (3.624, 0.9092, 7.424), (3.574, 1.755, 7.078), (3.613, 2.513, 6.574), (3.74, 3.146, 5.938), (3.947, 3.623, 5.202), (4.224, 3.919, 4.403), (4.558, 4.019, 3.581), (4.932, 3.919, 2.778), (5.326, 3.623, 2.032), (5.722, 3.146, 1.383), (6.099, 2.513, 0.8622), (6.439, 1.755, 0.4958), (6.724, 0.9092, 0.3024), (3.977, 0.9092, 7.586), (4.262, 1.755, 7.392), (4.602, 2.513, 7.026), (4.979, 3.146, 6.505), (5.375, 3.623, 5.856), (5.769, 3.919, 5.111), (6.143, 4.019, 4.307), (6.477, 3.919, 3.485), (6.754, 3.623, 2.686), (6.961, 3.146, 1.95), (7.087, 2.513, 1.315), (7.126, 1.755, 0.8107), (7.077, 0.9092, 0.4639), (4.295, 0.7329, 7.731), (4.881, 1.411, 7.676), (5.492, 2.019, 7.434), (6.095, 2.527, 7.016), (6.661, 2.909, 6.445), (7.161, 3.146, 5.748), (7.571, 3.227, 4.961), (7.869, 3.146, 4.123), (8.04, 2.909, 3.275), (8.077, 2.527, 2.462), (7.978, 2.019, 1.722), (7.746, 1.411, 1.094), (7.394, 0.7329, 0.6094), (4.514, 0.4152, 7.832), (5.31, 0.7915, 7.872), (6.108, 1.129, 7.716), (6.868, 1.411, 7.37), (7.551, 1.623, 6.853), (8.125, 1.755, 6.189), (8.559, 1.799, 5.413), (8.832, 1.755, 4.564), (8.931, 1.623, 3.683), (8.85, 1.411, 2.815), (8.594, 1.129, 2.004), (8.175, 0.7915, 1.291), (7.614, 0.4153, 0.71), (6.328, 0.01913, 7.816), (6.94, 0.01913, 0.2916)], [], [(3, 2, 15, 16), (11, 10, 23, 24), (4, 3, 16, 17), (183, 11, 24), (5, 4, 17, 18), (6, 5, 18, 19), (0, 116, 12), (7, 6, 19, 20), (1, 0, 12, 13), (8, 7, 20, 21), (182, 1, 13, 14), (9, 8, 21, 22), (2, 182, 14, 15), (10, 9, 22, 23), (17, 16, 29, 30), (183, 24, 37), (18, 17, 30, 31), (19, 18, 31, 32), (12, 116, 25), (20, 19, 32, 33), (13, 12, 25, 26), (21, 20, 33, 34), (14, 13, 26, 27), (22, 21, 34, 35), (15, 14, 27, 28), (23, 22, 35, 36), (16, 15, 28, 29), (24, 23, 36, 37), (183, 37, 50), (31, 30, 43, 44), (32, 31, 44, 45), (25, 116, 38), (33, 32, 45, 46), (26, 25, 38, 39), (34, 33, 46, 47), (27, 26, 39, 40), (35, 34, 47, 48), (28, 27, 40, 41), (36, 35, 48, 49), (29, 28, 41, 42), (37, 36, 49, 50), (30, 29, 42, 43), (44, 43, 56, 57), (45, 44, 57, 58), (38, 116, 51), (46, 45, 58, 59), (39, 38, 51, 52), (47, 46, 59, 60), (40, 39, 52, 53), (48, 47, 60, 61), (41, 40, 53, 54), (49, 48, 61, 62), (42, 41, 54, 55), (50, 49, 62, 63), (43, 42, 55, 56), (183, 50, 63), (58, 57, 70, 71), (51, 116, 64), (59, 58, 71, 72), (52, 51, 64, 65), (60, 59, 72, 73), (53, 52, 65, 66), (61, 60, 73, 74), (54, 53, 66, 67), (62, 61, 74, 75), (55, 54, 67, 68), (63, 62, 75, 76), (56, 55, 68, 69), (183, 63, 76), (57, 56, 69, 70), (64, 116, 77), (72, 71, 84, 85), (65, 64, 77, 78), (73, 72, 85, 86), (66, 65, 78, 79), (74, 73, 86, 87), (67, 66, 79, 80), (75, 74, 87, 88), (68, 67, 80, 81), (76, 75, 88, 89), (69, 68, 81, 82), (183, 76, 89), (70, 69, 82, 83), (71, 70, 83, 84), (85, 84, 97, 98), (78, 77, 90, 91), (86, 85, 98, 99), (79, 78, 91, 92), (87, 86, 99, 100), (80, 79, 92, 93), (88, 87, 100, 101), (81, 80, 93, 94), (89, 88, 101, 102), (82, 81, 94, 95), (183, 89, 102), (83, 82, 95, 96), (84, 83, 96, 97), (77, 116, 90), (91, 90, 103, 104), (99, 98, 111, 112), (92, 91, 104, 105), (100, 99, 112, 113), (93, 92, 105, 106), (101, 100, 113, 114), (94, 93, 106, 107), (102, 101, 114, 115), (95, 94, 107, 108), (183, 102, 115), (96, 95, 108, 109), (97, 96, 109, 110), (90, 116, 103), (98, 97, 110, 111), (112, 111, 125, 126), (105, 104, 118, 119), (113, 112, 126, 127), (106, 105, 119, 120), (114, 113, 127, 128), (107, 106, 120, 121), (115, 114, 128, 129), (108, 107, 121, 122), (183, 115, 129), (109, 108, 122, 123), (110, 109, 123, 124), (103, 116, 117), (111, 110, 124, 125), (104, 103, 117, 118), (127, 126, 139, 140), (120, 119, 132, 133), (128, 127, 140, 141), (121, 120, 133, 134), (129, 128, 141, 142), (122, 121, 134, 135), (183, 129, 142), (123, 122, 135, 136), (124, 123, 136, 137), (117, 116, 130), (125, 124, 137, 138), (118, 117, 130, 131), (126, 125, 138, 139), (119, 118, 131, 132), (133, 132, 145, 146), (141, 140, 153, 154), (134, 133, 146, 147), (142, 141, 154, 155), (135, 134, 147, 148), (183, 142, 155), (136, 135, 148, 149), (137, 136, 149, 150), (130, 116, 143), (138, 137, 150, 151), (131, 130, 143, 144), (139, 138, 151, 152), (132, 131, 144, 145), (140, 139, 152, 153), (154, 153, 166, 167), (147, 146, 159, 160), (155, 154, 167, 168), (148, 147, 160, 161), (183, 155, 168), (149, 148, 161, 162), (150, 149, 162, 163), (143, 116, 156), (151, 150, 163, 164), (144, 143, 156, 157), (152, 151, 164, 165), (145, 144, 157, 158), (153, 152, 165, 166), (146, 145, 158, 159), (160, 159, 172, 173), (168, 167, 180, 181), (161, 160, 173, 174), (183, 168, 181), (162, 161, 174, 175), (163, 162, 175, 176), (156, 116, 169), (164, 163, 176, 177), (157, 156, 169, 170), (165, 164, 177, 178), (158, 157, 170, 171), (166, 165, 178, 179), (159, 158, 171, 172), (167, 166, 179, 180), (181, 180, 10, 11), (174, 173, 3, 4), (183, 181, 11), (175, 174, 4, 5), (176, 175, 5, 6), (169, 116, 0), (177, 176, 6, 7), (170, 169, 0, 1), (178, 177, 7, 8), (171, 170, 1, 182), (179, 178, 8, 9), (172, 171, 182, 2), (180, 179, 9, 10), (173, 172, 2, 3)])
me_sphere_005.materials.append(mat_legmaterial)
me_sphere_005.use_remesh_preserve_volume = False
me_sphere_005.use_remesh_preserve_attributes = False
me_sphere_005.use_mirror_vertex_groups = False
me_sphere_005.update()
me_sphere_003 = bpy.data.meshes.new('Sphere.003')
me_sphere_003.from_pydata([(-12.0, 0.01913, 19.88), (-10.95, 0.01913, 19.09), (-10.58, 0.01913, 18.54), (-10.24, 0.01913, 17.25), (-10.28, 0.01913, 16.58), (-10.47, 0.01913, 15.94), (-10.8, 0.01913, 15.36), (-11.24, 0.01913, 14.86), (-11.78, 0.01913, 14.48), (-12.39, 0.01913, 14.23), (-12.7, -0.278, 20.07), (-12.13, -0.5602, 19.87), (-11.62, -0.8133, 19.54), (-11.18, -1.025, 19.08), (-10.84, -1.184, 18.53), (-10.62, -1.283, 17.9), (-10.53, -1.316, 17.24), (-10.57, -1.283, 16.57), (-10.73, -1.184, 15.93), (-11.02, -1.025, 15.35), (-11.42, -0.8133, 14.85), (-11.91, -0.5602, 14.47), (-12.45, -0.278, 14.23), (-12.88, -0.5162, 20.06), (-12.48, -1.025, 19.86), (-12.12, -1.481, 19.52), (-11.81, -1.862, 19.06), (-11.57, -2.148, 18.5), (-11.41, -2.326, 17.87), (-11.34, -2.387, 17.2), (-11.36, -2.326, 16.54), (-11.46, -2.148, 15.9), (-11.66, -1.862, 15.32), (-11.93, -1.481, 14.83), (-12.26, -1.025, 14.46), (-12.63, -0.5162, 14.22), (-13.14, -0.6484, 20.05), (-12.99, -1.283, 19.84), (-12.85, -1.851, 19.49), (-12.73, -2.326, 19.02), (-12.63, -2.684, 18.45), (-12.55, -2.906, 17.82), (-12.51, -2.981, 17.15), (-12.5, -2.906, 16.49), (-12.52, -2.684, 15.85), (-12.57, -2.326, 15.28), (-12.66, -1.851, 14.8), (-12.77, -1.283, 14.44), (-12.89, -0.6484, 14.21), (-13.43, -0.6484, 20.04), (-13.55, -1.283, 19.81), (-13.66, -1.851, 19.45), (-13.75, -2.326, 18.97), (-13.8, -2.684, 18.4), (-13.82, -2.906, 17.76), (-13.81, -2.981, 17.1), (-13.77, -2.906, 16.43), (-13.69, -2.684, 15.8), (-13.59, -2.326, 15.23), (-13.47, -1.851, 14.76), (-13.33, -1.283, 14.41), (-13.18, -0.6484, 14.2), (-13.69, -0.5162, 20.03), (-14.06, -1.025, 19.79), (-14.39, -1.481, 19.42), (-14.66, -1.862, 18.93), (-14.86, -2.148, 18.35), (-14.96, -2.326, 17.71), (-14.98, -2.387, 17.04), (-14.91, -2.326, 16.38), (-14.75, -2.148, 15.75), (-14.51, -1.862, 15.19), (-14.2, -1.481, 14.73), (-13.84, -1.025, 14.39), (-13.44, -0.5162, 14.18), (-13.87, -0.278, 20.02), (-14.41, -0.5602, 19.77), (-14.9, -0.8133, 19.4), (-15.3, -1.025, 18.9), (-15.59, -1.184, 18.32), (-15.75, -1.283, 17.68), (-15.79, -1.316, 17.01), (-15.7, -1.283, 16.35), (-15.48, -1.184, 15.72), (-15.14, -1.025, 15.17), (-14.7, -0.8133, 14.71), (-14.19, -0.5602, 14.37), (-13.62, -0.278, 14.18), (-13.93, 0.01913, 20.02), (-14.54, 0.01913, 19.77), (-15.08, 0.01913, 19.39), (-15.52, 0.01913, 18.89), (-15.85, 0.01913, 18.31), (-16.04, 0.01913, 17.67), (-16.08, 0.01913, 17.0), (-15.98, 0.01913, 16.33), (-15.74, 0.01913, 15.71), (-15.37, 0.01913, 15.16), (-14.88, 0.01913, 14.7), (-14.32, 0.01913, 14.37), (-13.69, 0.01913, 14.17), (-13.87, 0.3162, 20.02), (-14.41, 0.5984, 19.77), (-14.9, 0.8516, 19.4), (-15.3, 1.063, 18.9), (-15.59, 1.222, 18.32), (-15.75, 1.321, 17.68), (-15.79, 1.354, 17.01), (-15.7, 1.321, 16.35), (-15.48, 1.222, 15.72), (-15.14, 1.063, 15.17), (-14.7, 0.8516, 14.71), (-14.19, 0.5984, 14.37), (-13.62, 0.3162, 14.18), (-13.28, 0.01913, 20.12), (-13.69, 0.5545, 20.03), (-14.06, 1.063, 19.79), (-14.39, 1.519, 19.42), (-14.66, 1.9, 18.93), (-14.86, 2.187, 18.35), (-14.96, 2.365, 17.71), (-14.98, 2.425, 17.04), (-14.91, 2.365, 16.38), (-14.75, 2.187, 15.75), (-14.51, 1.9, 15.19), (-14.2, 1.519, 14.73), (-13.84, 1.063, 14.39), (-13.44, 0.5545, 14.18), (-13.43, 0.6867, 20.04), (-13.55, 1.321, 19.81), (-13.66, 1.89, 19.45), (-13.75, 2.365, 18.97), (-13.8, 2.722, 18.4), (-13.82, 2.944, 17.76), (-13.81, 3.019, 17.1), (-13.77, 2.944, 16.43), (-13.69, 2.722, 15.8), (-13.59, 2.365, 15.23), (-13.47, 1.89, 14.76), (-13.33, 1.321, 14.41), (-13.18, 0.6867, 14.2), (-13.14, 0.6867, 20.05), (-12.99, 1.321, 19.84), (-12.85, 1.89, 19.49), (-12.73, 2.365, 19.02), (-12.63, 2.722, 18.45), (-12.55, 2.944, 17.82), (-12.51, 3.019, 17.15), (-12.5, 2.944, 16.49), (-12.52, 2.722, 15.85), (-12.57, 2.365, 15.28), (-12.66, 1.89, 14.8), (-12.77, 1.321, 14.44), (-12.89, 0.6867, 14.21), (-12.88, 0.5545, 20.06), (-12.48, 1.063, 19.86), (-12.12, 1.519, 19.52), (-11.81, 1.9, 19.06), (-11.57, 2.187, 18.5), (-11.41, 2.365, 17.87), (-11.34, 2.425, 17.2), (-11.36, 2.365, 16.54), (-11.46, 2.187, 15.9), (-11.66, 1.9, 15.32), (-11.93, 1.519, 14.83), (-12.26, 1.063, 14.46), (-12.63, 0.5545, 14.22), (-12.7, 0.3162, 20.07), (-12.13, 0.5984, 19.87), (-11.62, 0.8516, 19.54), (-11.18, 1.063, 19.08), (-10.84, 1.222, 18.53), (-10.62, 1.321, 17.9), (-10.53, 1.354, 17.24), (-10.57, 1.321, 16.57), (-10.73, 1.222, 15.93), (-11.02, 1.063, 15.35), (-11.42, 0.8516, 14.85), (-11.91, 0.5984, 14.47), (-12.45, 0.3162, 14.23), (-12.63, 0.01913, 20.07), (-11.44, 0.01913, 19.55), (-10.34, 0.01913, 17.92), (-13.04, 0.01913, 14.13)], [], [(4, 3, 16, 17), (180, 114, 10), (5, 4, 17, 18), (0, 180, 10, 11), (6, 5, 18, 19), (181, 0, 11, 12), (7, 6, 19, 20), (1, 181, 12, 13), (8, 7, 20, 21), (2, 1, 13, 14), (9, 8, 21, 22), (182, 2, 14, 15), (183, 9, 22), (3, 182, 15, 16), (10, 114, 23), (18, 17, 30, 31), (11, 10, 23, 24), (19, 18, 31, 32), (12, 11, 24, 25), (20, 19, 32, 33), (13, 12, 25, 26), (21, 20, 33, 34), (14, 13, 26, 27), (22, 21, 34, 35), (15, 14, 27, 28), (183, 22, 35), (16, 15, 28, 29), (17, 16, 29, 30), (31, 30, 43, 44), (24, 23, 36, 37), (32, 31, 44, 45), (25, 24, 37, 38), (33, 32, 45, 46), (26, 25, 38, 39), (34, 33, 46, 47), (27, 26, 39, 40), (35, 34, 47, 48), (28, 27, 40, 41), (183, 35, 48), (29, 28, 41, 42), (30, 29, 42, 43), (23, 114, 36), (45, 44, 57, 58), (38, 37, 50, 51), (46, 45, 58, 59), (39, 38, 51, 52), (47, 46, 59, 60), (40, 39, 52, 53), (48, 47, 60, 61), (41, 40, 53, 54), (183, 48, 61), (42, 41, 54, 55), (43, 42, 55, 56), (36, 114, 49), (44, 43, 56, 57), (37, 36, 49, 50), (51, 50, 63, 64), (59, 58, 71, 72), (52, 51, 64, 65), (60, 59, 72, 73), (53, 52, 65, 66), (61, 60, 73, 74), (54, 53, 66, 67), (183, 61, 74), (55, 54, 67, 68), (56, 55, 68, 69), (49, 114, 62), (57, 56, 69, 70), (50, 49, 62, 63), (58, 57, 70, 71), (72, 71, 84, 85), (65, 64, 77, 78), (73, 72, 85, 86), (66, 65, 78, 79), (74, 73, 86, 87), (67, 66, 79, 80), (183, 74, 87), (68, 67, 80, 81), (69, 68, 81, 82), (62, 114, 75), (70, 69, 82, 83), (63, 62, 75, 76), (71, 70, 83, 84), (64, 63, 76, 77), (78, 77, 90, 91), (86, 85, 98, 99), (79, 78, 91, 92), (87, 86, 99, 100), (80, 79, 92, 93), (183, 87, 100), (81, 80, 93, 94), (82, 81, 94, 95), (75, 114, 88), (83, 82, 95, 96), (76, 75, 88, 89), (84, 83, 96, 97), (77, 76, 89, 90), (85, 84, 97, 98), (99, 98, 111, 112), (92, 91, 104, 105), (100, 99, 112, 113), (93, 92, 105, 106), (183, 100, 113), (94, 93, 106, 107), (95, 94, 107, 108), (88, 114, 101), (96, 95, 108, 109), (89, 88, 101, 102), (97, 96, 109, 110), (90, 89, 102, 103), (98, 97, 110, 111), (91, 90, 103, 104), (113, 112, 126, 127), (106, 105, 119, 120), (183, 113, 127), (107, 106, 120, 121), (108, 107, 121, 122), (101, 114, 115), (109, 108, 122, 123), (102, 101, 115, 116), (110, 109, 123, 124), (103, 102, 116, 117), (111, 110, 124, 125), (104, 103, 117, 118), (112, 111, 125, 126), (105, 104, 118, 119), (120, 119, 132, 133), (183, 127, 140), (121, 120, 133, 134), (122, 121, 134, 135), (115, 114, 128), (123, 122, 135, 136), (116, 115, 128, 129), (124, 123, 136, 137), (117, 116, 129, 130), (125, 124, 137, 138), (118, 117, 130, 131), (126, 125, 138, 139), (119, 118, 131, 132), (127, 126, 139, 140), (183, 140, 153), (134, 133, 146, 147), (135, 134, 147, 148), (128, 114, 141), (136, 135, 148, 149), (129, 128, 141, 142), (137, 136, 149, 150), (130, 129, 142, 143), (138, 137, 150, 151), (131, 130, 143, 144), (139, 138, 151, 152), (132, 131, 144, 145), (140, 139, 152, 153), (133, 132, 145, 146), (147, 146, 159, 160), (148, 147, 160, 161), (141, 114, 154), (149, 148, 161, 162), (142, 141, 154, 155), (150, 149, 162, 163), (143, 142, 155, 156), (151, 150, 163, 164), (144, 143, 156, 157), (152, 151, 164, 165), (145, 144, 157, 158), (153, 152, 165, 166), (146, 145, 158, 159), (183, 153, 166), (161, 160, 173, 174), (154, 114, 167), (162, 161, 174, 175), (155, 154, 167, 168), (163, 162, 175, 176), (156, 155, 168, 169), (164, 163, 176, 177), (157, 156, 169, 170), (165, 164, 177, 178), (158, 157, 170, 171), (166, 165, 178, 179), (159, 158, 171, 172), (183, 166, 179), (160, 159, 172, 173), (167, 114, 180), (175, 174, 4, 5), (168, 167, 180, 0), (176, 175, 5, 6), (169, 168, 0, 181), (177, 176, 6, 7), (170, 169, 181, 1), (178, 177, 7, 8), (171, 170, 1, 2), (179, 178, 8, 9), (172, 171, 2, 182), (183, 179, 9), (173, 172, 182, 3), (174, 173, 3, 4)])
me_sphere_003.materials.append(mat_handmaterial)
me_sphere_003.use_remesh_preserve_volume = False
me_sphere_003.use_remesh_preserve_attributes = False
me_sphere_003.use_mirror_vertex_groups = False
me_sphere_003.update()
me_sphere_002 = bpy.data.meshes.new('Sphere.002')
me_sphere_002.from_pydata([(14.54, 0.01912, 19.77), (15.52, 0.01913, 18.89), (15.85, 0.01913, 18.31), (16.08, 0.01913, 17.0), (15.98, 0.01913, 16.33), (15.74, 0.01913, 15.71), (15.37, 0.01913, 15.16), (14.88, 0.01913, 14.7), (14.32, 0.01913, 14.37), (13.69, 0.01913, 14.17), (13.87, -0.278, 20.02), (14.41, -0.5602, 19.77), (14.9, -0.8133, 19.4), (15.3, -1.025, 18.9), (15.59, -1.184, 18.32), (15.75, -1.283, 17.68), (15.79, -1.316, 17.01), (15.7, -1.283, 16.35), (15.48, -1.184, 15.72), (15.14, -1.025, 15.17), (14.7, -0.8133, 14.71), (14.19, -0.5602, 14.37), (13.62, -0.278, 14.18), (13.69, -0.5162, 20.03), (14.06, -1.025, 19.79), (14.39, -1.481, 19.42), (14.66, -1.862, 18.93), (14.86, -2.148, 18.35), (14.96, -2.326, 17.71), (14.98, -2.387, 17.04), (14.91, -2.326, 16.38), (14.75, -2.148, 15.75), (14.51, -1.862, 15.19), (14.2, -1.481, 14.73), (13.84, -1.025, 14.39), (13.44, -0.5162, 14.18), (13.43, -0.6484, 20.04), (13.55, -1.283, 19.81), (13.66, -1.851, 19.45), (13.75, -2.326, 18.97), (13.8, -2.684, 18.4), (13.82, -2.906, 17.76), (13.81, -2.981, 17.1), (13.77, -2.906, 16.43), (13.69, -2.684, 15.8), (13.59, -2.326, 15.23), (13.47, -1.851, 14.76), (13.33, -1.283, 14.41), (13.18, -0.6484, 14.2), (13.14, -0.6484, 20.05), (12.99, -1.283, 19.84), (12.85, -1.851, 19.49), (12.73, -2.326, 19.02), (12.63, -2.684, 18.45), (12.55, -2.906, 17.82), (12.51, -2.981, 17.15), (12.5, -2.906, 16.49), (12.52, -2.684, 15.85), (12.57, -2.326, 15.28), (12.66, -1.851, 14.8), (12.77, -1.283, 14.44), (12.89, -0.6484, 14.21), (12.88, -0.5162, 20.06), (12.48, -1.025, 19.86), (12.12, -1.481, 19.52), (11.81, -1.862, 19.06), (11.57, -2.148, 18.5), (11.41, -2.326, 17.87), (11.34, -2.387, 17.2), (11.36, -2.326, 16.54), (11.46, -2.148, 15.9), (11.66, -1.862, 15.32), (11.93, -1.481, 14.83), (12.26, -1.025, 14.46), (12.63, -0.5162, 14.22), (12.7, -0.278, 20.07), (12.13, -0.5602, 19.87), (11.62, -0.8133, 19.54), (11.18, -1.025, 19.08), (10.84, -1.184, 18.53), (10.62, -1.283, 17.9), (10.53, -1.316, 17.24), (10.57, -1.283, 16.57), (10.73, -1.184, 15.93), (11.02, -1.025, 15.35), (11.42, -0.8133, 14.85), (11.91, -0.5602, 14.47), (12.45, -0.278, 14.23), (12.63, 0.01912, 20.07), (12.0, 0.01913, 19.88), (11.44, 0.01913, 19.55), (10.95, 0.01913, 19.09), (10.58, 0.01913, 18.54), (10.34, 0.01913, 17.92), (10.24, 0.01913, 17.25), (10.28, 0.01913, 16.58), (10.47, 0.01913, 15.94), (10.8, 0.01913, 15.36), (11.24, 0.01913, 14.86), (11.78, 0.01913, 14.48), (12.39, 0.01913, 14.23), (12.7, 0.3162, 20.07), (12.13, 0.5984, 19.87), (11.62, 0.8516, 19.54), (11.18, 1.063, 19.08), (10.84, 1.222, 18.53), (10.62, 1.321, 17.9), (10.53, 1.354, 17.24), (10.57, 1.321, 16.57), (10.73, 1.222, 15.93), (11.02, 1.063, 15.35), (11.42, 0.8516, 14.85), (11.91, 0.5984, 14.47), (12.45, 0.3162, 14.23), (13.28, 0.01913, 20.12), (12.88, 0.5545, 20.06), (12.48, 1.063, 19.86), (12.12, 1.519, 19.52), (11.81, 1.9, 19.06), (11.57, 2.187, 18.5), (11.41, 2.365, 17.87), (11.34, 2.425, 17.2), (11.36, 2.365, 16.54), (11.46, 2.187, 15.9), (11.66, 1.9, 15.32), (11.93, 1.519, 14.83), (12.26, 1.063, 14.46), (12.63, 0.5545, 14.22), (13.14, 0.6867, 20.05), (12.99, 1.321, 19.84), (12.85, 1.89, 19.49), (12.73, 2.365, 19.02), (12.63, 2.722, 18.45), (12.55, 2.944, 17.82), (12.51, 3.019, 17.15), (12.5, 2.944, 16.49), (12.52, 2.722, 15.85), (12.57, 2.365, 15.28), (12.66, 1.89, 14.8), (12.77, 1.321, 14.44), (12.89, 0.6867, 14.21), (13.43, 0.6867, 20.04), (13.55, 1.321, 19.81), (13.66, 1.89, 19.45), (13.75, 2.365, 18.97), (13.8, 2.722, 18.4), (13.82, 2.944, 17.76), (13.81, 3.019, 17.1), (13.77, 2.944, 16.43), (13.69, 2.722, 15.8), (13.59, 2.365, 15.23), (13.47, 1.89, 14.76), (13.33, 1.321, 14.41), (13.18, 0.6867, 14.2), (13.69, 0.5545, 20.03), (14.06, 1.063, 19.79), (14.39, 1.519, 19.42), (14.66, 1.9, 18.93), (14.86, 2.187, 18.35), (14.96, 2.365, 17.71), (14.98, 2.425, 17.04), (14.91, 2.365, 16.38), (14.75, 2.187, 15.75), (14.51, 1.9, 15.19), (14.2, 1.519, 14.73), (13.84, 1.063, 14.39), (13.44, 0.5545, 14.18), (13.87, 0.3162, 20.02), (14.41, 0.5984, 19.77), (14.9, 0.8516, 19.4), (15.3, 1.063, 18.9), (15.59, 1.222, 18.32), (15.75, 1.321, 17.68), (15.79, 1.354, 17.01), (15.7, 1.321, 16.35), (15.48, 1.222, 15.72), (15.14, 1.063, 15.17), (14.7, 0.8516, 14.71), (14.19, 0.5984, 14.37), (13.62, 0.3162, 14.18), (13.93, 0.01912, 20.02), (15.08, 0.01912, 19.39), (16.04, 0.01912, 17.67), (13.04, 0.01913, 14.13)], [], [(4, 3, 16, 17), (180, 114, 10), (5, 4, 17, 18), (0, 180, 10, 11), (6, 5, 18, 19), (181, 0, 11, 12), (7, 6, 19, 20), (1, 181, 12, 13), (8, 7, 20, 21), (2, 1, 13, 14), (9, 8, 21, 22), (182, 2, 14, 15), (183, 9, 22), (3, 182, 15, 16), (10, 114, 23), (18, 17, 30, 31), (11, 10, 23, 24), (19, 18, 31, 32), (12, 11, 24, 25), (20, 19, 32, 33), (13, 12, 25, 26), (21, 20, 33, 34), (14, 13, 26, 27), (22, 21, 34, 35), (15, 14, 27, 28), (183, 22, 35), (16, 15, 28, 29), (17, 16, 29, 30), (31, 30, 43, 44), (24, 23, 36, 37), (32, 31, 44, 45), (25, 24, 37, 38), (33, 32, 45, 46), (26, 25, 38, 39), (34, 33, 46, 47), (27, 26, 39, 40), (35, 34, 47, 48), (28, 27, 40, 41), (183, 35, 48), (29, 28, 41, 42), (30, 29, 42, 43), (23, 114, 36), (45, 44, 57, 58), (38, 37, 50, 51), (46, 45, 58, 59), (39, 38, 51, 52), (47, 46, 59, 60), (40, 39, 52, 53), (48, 47, 60, 61), (41, 40, 53, 54), (183, 48, 61), (42, 41, 54, 55), (43, 42, 55, 56), (36, 114, 49), (44, 43, 56, 57), (37, 36, 49, 50), (51, 50, 63, 64), (59, 58, 71, 72), (52, 51, 64, 65), (60, 59, 72, 73), (53, 52, 65, 66), (61, 60, 73, 74), (54, 53, 66, 67), (183, 61, 74), (55, 54, 67, 68), (56, 55, 68, 69), (49, 114, 62), (57, 56, 69, 70), (50, 49, 62, 63), (58, 57, 70, 71), (72, 71, 84, 85), (65, 64, 77, 78), (73, 72, 85, 86), (66, 65, 78, 79), (74, 73, 86, 87), (67, 66, 79, 80), (183, 74, 87), (68, 67, 80, 81), (69, 68, 81, 82), (62, 114, 75), (70, 69, 82, 83), (63, 62, 75, 76), (71, 70, 83, 84), (64, 63, 76, 77), (78, 77, 90, 91), (86, 85, 98, 99), (79, 78, 91, 92), (87, 86, 99, 100), (80, 79, 92, 93), (183, 87, 100), (81, 80, 93, 94), (82, 81, 94, 95), (75, 114, 88), (83, 82, 95, 96), (76, 75, 88, 89), (84, 83, 96, 97), (77, 76, 89, 90), (85, 84, 97, 98), (99, 98, 111, 112), (92, 91, 104, 105), (100, 99, 112, 113), (93, 92, 105, 106), (183, 100, 113), (94, 93, 106, 107), (95, 94, 107, 108), (88, 114, 101), (96, 95, 108, 109), (89, 88, 101, 102), (97, 96, 109, 110), (90, 89, 102, 103), (98, 97, 110, 111), (91, 90, 103, 104), (113, 112, 126, 127), (106, 105, 119, 120), (183, 113, 127), (107, 106, 120, 121), (108, 107, 121, 122), (101, 114, 115), (109, 108, 122, 123), (102, 101, 115, 116), (110, 109, 123, 124), (103, 102, 116, 117), (111, 110, 124, 125), (104, 103, 117, 118), (112, 111, 125, 126), (105, 104, 118, 119), (120, 119, 132, 133), (183, 127, 140), (121, 120, 133, 134), (122, 121, 134, 135), (115, 114, 128), (123, 122, 135, 136), (116, 115, 128, 129), (124, 123, 136, 137), (117, 116, 129, 130), (125, 124, 137, 138), (118, 117, 130, 131), (126, 125, 138, 139), (119, 118, 131, 132), (127, 126, 139, 140), (183, 140, 153), (134, 133, 146, 147), (135, 134, 147, 148), (128, 114, 141), (136, 135, 148, 149), (129, 128, 141, 142), (137, 136, 149, 150), (130, 129, 142, 143), (138, 137, 150, 151), (131, 130, 143, 144), (139, 138, 151, 152), (132, 131, 144, 145), (140, 139, 152, 153), (133, 132, 145, 146), (147, 146, 159, 160), (148, 147, 160, 161), (141, 114, 154), (149, 148, 161, 162), (142, 141, 154, 155), (150, 149, 162, 163), (143, 142, 155, 156), (151, 150, 163, 164), (144, 143, 156, 157), (152, 151, 164, 165), (145, 144, 157, 158), (153, 152, 165, 166), (146, 145, 158, 159), (183, 153, 166), (161, 160, 173, 174), (154, 114, 167), (162, 161, 174, 175), (155, 154, 167, 168), (163, 162, 175, 176), (156, 155, 168, 169), (164, 163, 176, 177), (157, 156, 169, 170), (165, 164, 177, 178), (158, 157, 170, 171), (166, 165, 178, 179), (159, 158, 171, 172), (183, 166, 179), (160, 159, 172, 173), (167, 114, 180), (175, 174, 4, 5), (168, 167, 180, 0), (176, 175, 5, 6), (169, 168, 0, 181), (177, 176, 6, 7), (170, 169, 181, 1), (178, 177, 7, 8), (171, 170, 1, 2), (179, 178, 8, 9), (172, 171, 2, 182), (183, 179, 9), (173, 172, 182, 3), (174, 173, 3, 4)])
me_sphere_002.materials.append(mat_handmaterial)
me_sphere_002.use_remesh_preserve_volume = False
me_sphere_002.use_remesh_preserve_attributes = False
me_sphere_002.use_mirror_vertex_groups = False
me_sphere_002.update()
me_sphere_001 = bpy.data.meshes.new('Sphere.001')
me_sphere_001.from_pydata([(2.314, 0.01912, 27.49), (4.513, 0.01912, 26.75), (8.132, 0.01912, 23.96), (9.371, 0.01912, 22.06), (10.14, 0.01912, 19.94), (10.4, 0.01912, 17.7), (10.14, 0.01912, 15.46), (9.371, 0.01912, 13.34), (8.132, 0.01912, 11.44), (6.485, 0.01912, 9.846), (4.513, 0.01912, 8.65), (2.314, 0.01912, 7.907), (2.085, -0.9852, 27.49), (4.066, -1.939, 26.75), (5.843, -2.795, 25.55), (7.326, -3.51, 23.96), (8.443, -4.047, 22.06), (9.136, -4.381, 19.94), (9.371, -4.494, 17.7), (9.136, -4.381, 15.46), (8.443, -4.047, 13.34), (7.326, -3.51, 11.44), (5.843, -2.795, 9.846), (4.066, -1.939, 8.65), (2.085, -0.9852, 7.907), (1.443, -1.791, 27.49), (2.814, -3.51, 26.75), (4.043, -5.052, 25.55), (5.07, -6.34, 23.96), (5.843, -7.308, 22.06), (6.322, -7.91, 19.94), (6.485, -8.114, 17.7), (6.322, -7.91, 15.46), (5.843, -7.308, 13.34), (5.07, -6.34, 11.44), (4.043, -5.052, 9.846), (2.814, -3.51, 8.65), (1.443, -1.791, 7.907), (0.5149, -2.238, 27.49), (1.004, -4.381, 26.75), (1.443, -6.304, 25.55), (1.809, -7.91, 23.96), (2.085, -9.118, 22.06), (2.256, -9.868, 19.94), (2.314, -10.12, 17.7), (2.256, -9.868, 15.46), (2.085, -9.118, 13.34), (1.809, -7.91, 11.44), (1.443, -6.304, 9.846), (1.004, -4.381, 8.65), (0.5149, -2.238, 7.907), (-0.5151, -2.238, 27.49), (-1.004, -4.381, 26.75), (-1.443, -6.304, 25.55), (-1.81, -7.91, 23.96), (-2.085, -9.118, 22.06), (-2.256, -9.868, 19.94), (-2.314, -10.12, 17.7), (-2.256, -9.868, 15.46), (-2.085, -9.118, 13.34), (-1.81, -7.91, 11.44), (-1.443, -6.304, 9.846), (-1.004, -4.381, 8.65), (-0.5151, -2.238, 7.907), (-1.443, -1.791, 27.49), (-2.814, -3.51, 26.75), (-4.043, -5.052, 25.55), (-5.07, -6.34, 23.96), (-5.843, -7.308, 22.06), (-6.322, -7.91, 19.94), (-6.485, -8.114, 17.7), (-6.322, -7.91, 15.46), (-5.843, -7.308, 13.34), (-5.07, -6.34, 11.44), (-4.043, -5.052, 9.846), (-2.814, -3.51, 8.65), (-1.443, -1.791, 7.907), (-2.085, -0.9852, 27.49), (-4.066, -1.939, 26.75), (-5.843, -2.795, 25.55), (-7.326, -3.51, 23.96), (-8.443, -4.047, 22.06), (-9.136, -4.381, 19.94), (-9.371, -4.494, 17.7), (-9.136, -4.381, 15.46), (-8.443, -4.047, 13.34), (-7.326, -3.51, 11.44), (-5.843, -2.795, 9.846), (-4.066, -1.939, 8.65), (-2.085, -0.9852, 7.907), (-2.314, 0.01913, 27.49), (-4.513, 0.01913, 26.75), (-6.485, 0.01913, 25.55), (-8.132, 0.01913, 23.96), (-9.371, 0.01913, 22.06), (-10.14, 0.01913, 19.94), (-10.4, 0.01913, 17.7), (-10.14, 0.01913, 15.46), (-9.371, 0.01913, 13.34), (-8.132, 0.01913, 11.44), (-6.485, 0.01913, 9.846), (-4.513, 0.01913, 8.65), (-2.314, 0.01913, 7.907), (-2.085, 1.023, 27.49), (-4.066, 1.977, 26.75), (-5.843, 2.833, 25.55), (-7.326, 3.548, 23.96), (-8.443, 4.086, 22.06), (-9.136, 4.419, 19.94), (-9.371, 4.533, 17.7), (-9.136, 4.419, 15.46), (-8.443, 4.086, 13.34), (-7.326, 3.548, 11.44), (-5.843, 2.833, 9.846), (-4.066, 1.977, 8.65), (-2.085, 1.023, 7.907), (-6.012e-05, 0.01913, 27.74), (-1.443, 1.829, 27.49), (-2.814, 3.548, 26.75), (-4.043, 5.09, 25.55), (-5.07, 6.378, 23.96), (-5.843, 7.347, 22.06), (-6.322, 7.948, 19.94), (-6.485, 8.152, 17.7), (-6.322, 7.948, 15.46), (-5.843, 7.347, 13.34), (-5.07, 6.378, 11.44), (-4.043, 5.09, 9.846), (-2.814, 3.548, 8.65), (-1.443, 1.829, 7.907), (-0.5151, 2.276, 27.49), (-1.004, 4.419, 26.75), (-1.443, 6.342, 25.55), (-1.81, 7.948, 23.96), (-2.085, 9.157, 22.06), (-2.256, 9.907, 19.94), (-2.314, 10.16, 17.7), (-2.256, 9.907, 15.46), (-2.085, 9.157, 13.34), (-1.81, 7.948, 11.44), (-1.443, 6.342, 9.846), (-1.004, 4.419, 8.65), (-0.5151, 2.276, 7.907), (0.5149, 2.276, 27.49), (1.004, 4.419, 26.75), (1.443, 6.342, 25.55), (1.809, 7.948, 23.96), (2.085, 9.157, 22.06), (2.256, 9.907, 19.94), (2.314, 10.16, 17.7), (2.256, 9.907, 15.46), (2.085, 9.157, 13.34), (1.809, 7.948, 11.44), (1.443, 6.342, 9.846), (1.004, 4.419, 8.65), (0.5149, 2.276, 7.907), (1.443, 1.829, 27.49), (2.814, 3.548, 26.75), (4.043, 5.09, 25.55), (5.07, 6.378, 23.96), (5.843, 7.347, 22.06), (6.322, 7.948, 19.94), (6.485, 8.152, 17.7), (6.322, 7.948, 15.46), (5.843, 7.347, 13.34), (5.07, 6.378, 11.44), (4.043, 5.09, 9.846), (2.814, 3.548, 8.65), (1.443, 1.829, 7.907), (2.085, 1.023, 27.49), (4.066, 1.977, 26.75), (5.843, 2.833, 25.55), (7.326, 3.548, 23.96), (8.443, 4.086, 22.06), (9.136, 4.419, 19.94), (9.371, 4.533, 17.7), (9.136, 4.419, 15.46), (8.443, 4.086, 13.34), (7.326, 3.548, 11.44), (5.843, 2.833, 9.846), (4.066, 1.977, 8.65), (2.085, 1.023, 7.907), (6.485, 0.01912, 25.55), (-5.8e-05, 0.01912, 7.655)], [], [(1, 0, 12, 13), (8, 7, 20, 21), (182, 1, 13, 14), (9, 8, 21, 22), (2, 182, 14, 15), (10, 9, 22, 23), (3, 2, 15, 16), (11, 10, 23, 24), (4, 3, 16, 17), (183, 11, 24), (5, 4, 17, 18), (6, 5, 18, 19), (0, 116, 12), (7, 6, 19, 20), (14, 13, 26, 27), (22, 21, 34, 35), (15, 14, 27, 28), (23, 22, 35, 36), (16, 15, 28, 29), (24, 23, 36, 37), (17, 16, 29, 30), (183, 24, 37), (18, 17, 30, 31), (19, 18, 31, 32), (12, 116, 25), (20, 19, 32, 33), (13, 12, 25, 26), (21, 20, 33, 34), (35, 34, 47, 48), (28, 27, 40, 41), (36, 35, 48, 49), (29, 28, 41, 42), (37, 36, 49, 50), (30, 29, 42, 43), (183, 37, 50), (31, 30, 43, 44), (32, 31, 44, 45), (25, 116, 38), (33, 32, 45, 46), (26, 25, 38, 39), (34, 33, 46, 47), (27, 26, 39, 40), (41, 40, 53, 54), (49, 48, 61, 62), (42, 41, 54, 55), (50, 49, 62, 63), (43, 42, 55, 56), (183, 50, 63), (44, 43, 56, 57), (45, 44, 57, 58), (38, 116, 51), (46, 45, 58, 59), (39, 38, 51, 52), (47, 46, 59, 60), (40, 39, 52, 53), (48, 47, 60, 61), (62, 61, 74, 75), (55, 54, 67, 68), (63, 62, 75, 76), (56, 55, 68, 69), (183, 63, 76), (57, 56, 69, 70), (58, 57, 70, 71), (51, 116, 64), (59, 58, 71, 72), (52, 51, 64, 65), (60, 59, 72, 73), (53, 52, 65, 66), (61, 60, 73, 74), (54, 53, 66, 67), (76, 75, 88, 89), (69, 68, 81, 82), (183, 76, 89), (70, 69, 82, 83), (71, 70, 83, 84), (64, 116, 77), (72, 71, 84, 85), (65, 64, 77, 78), (73, 72, 85, 86), (66, 65, 78, 79), (74, 73, 86, 87), (67, 66, 79, 80), (75, 74, 87, 88), (68, 67, 80, 81), (82, 81, 94, 95), (183, 89, 102), (83, 82, 95, 96), (84, 83, 96, 97), (77, 116, 90), (85, 84, 97, 98), (78, 77, 90, 91), (86, 85, 98, 99), (79, 78, 91, 92), (87, 86, 99, 100), (80, 79, 92, 93), (88, 87, 100, 101), (81, 80, 93, 94), (89, 88, 101, 102), (183, 102, 115), (96, 95, 108, 109), (97, 96, 109, 110), (90, 116, 103), (98, 97, 110, 111), (91, 90, 103, 104), (99, 98, 111, 112), (92, 91, 104, 105), (100, 99, 112, 113), (93, 92, 105, 106), (101, 100, 113, 114), (94, 93, 106, 107), (102, 101, 114, 115), (95, 94, 107, 108), (109, 108, 122, 123), (110, 109, 123, 124), (103, 116, 117), (111, 110, 124, 125), (104, 103, 117, 118), (112, 111, 125, 126), (105, 104, 118, 119), (113, 112, 126, 127), (106, 105, 119, 120), (114, 113, 127, 128), (107, 106, 120, 121), (115, 114, 128, 129), (108, 107, 121, 122), (183, 115, 129), (124, 123, 136, 137), (117, 116, 130), (125, 124, 137, 138), (118, 117, 130, 131), (126, 125, 138, 139), (119, 118, 131, 132), (127, 126, 139, 140), (120, 119, 132, 133), (128, 127, 140, 141), (121, 120, 133, 134), (129, 128, 141, 142), (122, 121, 134, 135), (183, 129, 142), (123, 122, 135, 136), (130, 116, 143), (138, 137, 150, 151), (131, 130, 143, 144), (139, 138, 151, 152), (132, 131, 144, 145), (140, 139, 152, 153), (133, 132, 145, 146), (141, 140, 153, 154), (134, 133, 146, 147), (142, 141, 154, 155), (135, 134, 147, 148), (183, 142, 155), (136, 135, 148, 149), (137, 136, 149, 150), (151, 150, 163, 164), (144, 143, 156, 157), (152, 151, 164, 165), (145, 144, 157, 158), (153, 152, 165, 166), (146, 145, 158, 159), (154, 153, 166, 167), (147, 146, 159, 160), (155, 154, 167, 168), (148, 147, 160, 161), (183, 155, 168), (149, 148, 161, 162), (150, 149, 162, 163), (143, 116, 156), (157, 156, 169, 170), (165, 164, 177, 178), (158, 157, 170, 171), (166, 165, 178, 179), (159, 158, 171, 172), (167, 166, 179, 180), (160, 159, 172, 173), (168, 167, 180, 181), (161, 160, 173, 174), (183, 168, 181), (162, 161, 174, 175), (163, 162, 175, 176), (156, 116, 169), (164, 163, 176, 177), (178, 177, 7, 8), (171, 170, 1, 182), (179, 178, 8, 9), (172, 171, 182, 2), (180, 179, 9, 10), (173, 172, 2, 3), (181, 180, 10, 11), (174, 173, 3, 4), (183, 181, 11), (175, 174, 4, 5), (176, 175, 5, 6), (169, 116, 0), (177, 176, 6, 7), (170, 169, 0, 1)])
me_sphere_001.materials.append(mat_corematerial)
me_sphere_001.use_remesh_preserve_volume = False
me_sphere_001.use_remesh_preserve_attributes = False
me_sphere_001.use_mirror_vertex_groups = False
me_sphere_001.update()
me_sphere = bpy.data.meshes.new('Sphere')
me_sphere.from_pydata([(0.625, 0.625, 2.134), (1.155, 1.155, 1.633), (1.509, 1.509, 0.8839), (1.633, 1.633, -1.01e-07), (1.509, 1.509, -0.8839), (1.155, 1.155, -1.633), (0.625, 0.625, -2.134), (0.8839, 3.5e-07, 2.134), (1.633, 3.224e-07, 1.633), (2.134, 3.224e-07, 0.8839), (2.31, 4.326e-07, -1.01e-07), (2.134, 3.224e-07, -0.8839), (1.633, 3.224e-07, -1.633), (0.8839, 3.5e-07, -2.134), (0.625, -0.625, 2.134), (1.155, -1.155, 1.633), (1.509, -1.509, 0.8839), (1.633, -1.633, -1.01e-07), (1.509, -1.509, -0.8839), (1.155, -1.155, -1.633), (0.625, -0.625, -2.134), (1.197e-09, -0.8839, 2.134), (-2.634e-08, -1.633, 1.633), (-2.634e-08, -2.134, 0.8839), (8.38e-08, -2.31, -1.01e-07), (-2.634e-08, -2.134, -0.8839), (-2.634e-08, -1.633, -1.633), (1.197e-09, -0.8839, -2.134), (-0.625, -0.625, 2.134), (-1.155, -1.155, 1.633), (-1.509, -1.509, 0.8839), (-1.633, -1.633, -1.01e-07), (-1.509, -1.509, -0.8839), (-1.155, -1.155, -1.633), (-0.625, -0.625, -2.134), (0.0, 3.488e-07, -2.31), (-0.8839, 3.224e-07, 2.134), (-1.633, 3.224e-07, 1.633), (-2.134, 3.224e-07, 0.8839), (-2.31, 1.022e-07, -1.01e-07), (-2.134, 3.224e-07, -0.8839), (-1.633, 3.224e-07, -1.633), (-0.8839, 3.224e-07, -2.134), (-0.625, 0.625, 2.134), (-1.155, 1.155, 1.633), (-1.509, 1.509, 0.8839), (-1.633, 1.633, -1.01e-07), (-1.509, 1.509, -0.8839), (-1.155, 1.155, -1.633), (-0.625, 0.625, -2.134), (-2.634e-08, 0.8839, 2.134), (-2.634e-08, 1.633, 1.633), (-2.634e-08, 2.134, 0.8839), (-1.365e-07, 2.31, -1.01e-07), (-2.634e-08, 2.134, -0.8839), (-2.634e-08, 1.633, -1.633), (-2.634e-08, 0.8839, -2.134), (0.4296, 0.4296, 2.198), (0.6076, 3.682e-07, 2.198), (0.4296, -0.4296, 2.198), (1.031e-08, -0.6076, 2.198), (-0.4296, -0.4296, 2.198), (-0.6076, 3.042e-07, 2.198), (-0.4296, 0.4296, 2.198), (2.381e-08, 0.6076, 2.198), (0.625, 0.625, 2.134), (0.8839, 3.5e-07, 2.134), (0.625, -0.625, 2.134), (1.197e-09, -0.8839, 2.134), (-0.625, -0.625, 2.134), (-0.8839, 3.224e-07, 2.134), (-0.625, 0.625, 2.134), (-2.634e-08, 0.8839, 2.134), (-4.669e-07, 1.022e-07, 4.512), (0.4296, 0.4296, 4.4), (0.6076, 3.682e-07, 4.4), (0.4296, -0.4296, 4.4), (-2.1e-07, -0.6076, 4.4), (-0.4296, -0.4296, 4.4), (-0.6076, 3.042e-07, 4.4), (-0.4296, 0.4296, 4.4), (-1.965e-07, 0.6076, 4.4)], [], [(35, 56, 6), (55, 54, 4, 5), (53, 52, 2, 3), (51, 50, 0, 1), (56, 55, 5, 6), (54, 53, 3, 4), (52, 51, 1, 2), (21, 14, 67, 68), (1, 0, 7, 8), (6, 5, 12, 13), (4, 3, 10, 11), (2, 1, 8, 9), (36, 28, 69, 70), (35, 6, 13), (5, 4, 11, 12), (3, 2, 9, 10), (13, 12, 19, 20), (11, 10, 17, 18), (9, 8, 15, 16), (43, 36, 70, 71), (35, 13, 20), (12, 11, 18, 19), (10, 9, 16, 17), (8, 7, 14, 15), (14, 7, 66, 67), (35, 20, 27), (19, 18, 25, 26), (17, 16, 23, 24), (15, 14, 21, 22), (20, 19, 26, 27), (18, 17, 24, 25), (16, 15, 22, 23), (26, 25, 32, 33), (24, 23, 30, 31), (22, 21, 28, 29), (27, 26, 33, 34), (25, 24, 31, 32), (23, 22, 29, 30), (50, 43, 71, 72), (35, 27, 34), (34, 33, 41, 42), (32, 31, 39, 40), (30, 29, 37, 38), (28, 21, 68, 69), (35, 34, 42), (33, 32, 40, 41), (31, 30, 38, 39), (29, 28, 36, 37), (40, 39, 46, 47), (38, 37, 44, 45), (7, 0, 65, 66), (35, 42, 49), (41, 40, 47, 48), (39, 38, 45, 46), (37, 36, 43, 44), (42, 41, 48, 49), (35, 49, 56), (48, 47, 54, 55), (46, 45, 52, 53), (44, 43, 50, 51), (49, 48, 55, 56), (47, 46, 53, 54), (45, 44, 51, 52), (0, 50, 72, 65), (60, 59, 76, 77), (62, 61, 78, 79), (64, 63, 80, 81), (59, 58, 75, 76), (61, 60, 77, 78), (63, 62, 79, 80), (57, 64, 81, 74), (58, 57, 74, 75), (57, 58, 66, 65), (58, 59, 67, 66), (59, 60, 68, 67), (60, 61, 69, 68), (61, 62, 70, 69), (62, 63, 71, 70), (63, 64, 72, 71), (64, 57, 65, 72), (81, 73, 74), (74, 73, 75), (75, 73, 76), (76, 73, 77), (77, 73, 78), (78, 73, 79), (79, 73, 80), (80, 73, 81)])
me_sphere.use_remesh_preserve_volume = False
me_sphere.use_remesh_preserve_attributes = False
me_sphere.use_mirror_vertex_groups = False
me_sphere.update()
me_circle = bpy.data.meshes.new('Circle')
me_circle.from_pydata([(4.295e-08, -2.2e-06, 6.706), (7.876e-08, -0.5357, 6.653), (-4.37e-07, -1.051, 6.497), (-4.728e-07, -1.526, 6.243), (-3.85e-07, -1.942, 5.902), (-4.108e-07, -2.283, 5.485), (-4.3e-07, -2.537, 5.011), (-6.802e-07, -2.693, 4.496), (-6.842e-07, -2.746, 3.96), (-6.802e-07, -2.693, 3.424), (-6.684e-07, -2.537, 2.909), (-6.492e-07, -2.283, 2.434), (-7.426e-07, -1.942, 2.018), (-7.112e-07, -1.526, 1.677), (-6.754e-07, -1.051, 1.423), (-6.961e-07, -0.5357, 1.267), (-5.718e-07, -2.915e-07, 1.214), (-5.556e-07, 0.5357, 1.267), (-5.167e-07, 1.051, 1.423), (-3.617e-07, 1.526, 1.677), (-4.494e-07, 1.942, 2.018), (-6.604e-08, 2.283, 2.434), (-2.853e-07, 2.537, 2.909), (-2.735e-07, 2.693, 3.424), (-3.11e-08, 2.746, 3.96), (2.033e-07, 2.693, 4.496), (1.915e-07, 2.537, 5.011), (1.724e-07, 2.283, 5.485), (2.739e-08, 1.942, 5.902), (1.152e-07, 1.526, 6.243), (7.934e-08, 1.051, 6.497), (4.045e-08, 0.5357, 6.653), (-7.426e-07, -1.942, 2.018), (-7.112e-07, -1.526, 1.677), (-6.754e-07, -1.051, 1.423), (-6.961e-07, -0.5357, 1.267), (-5.718e-07, -2.915e-07, 1.214), (-5.556e-07, 0.5357, 1.267), (-5.167e-07, 1.051, 1.423), (-3.617e-07, 1.526, 1.677), (-4.494e-07, 1.942, 2.018), (4.295e-08, -2.2e-06, 6.706), (7.876e-08, -0.5357, 6.653), (-4.37e-07, -1.051, 6.497), (-4.728e-07, -1.526, 6.243), (-3.85e-07, -1.942, 5.902), (-4.108e-07, -2.283, 5.485), (-4.3e-07, -2.537, 5.011), (-6.802e-07, -2.693, 4.496), (-6.842e-07, -2.746, 3.96), (-6.802e-07, -2.693, 3.424), (-6.684e-07, -2.537, 2.909), (-6.492e-07, -2.283, 2.434), (-7.426e-07, -1.942, 2.018), (-4.494e-07, 1.942, 2.018), (-6.604e-08, 2.283, 2.434), (-2.853e-07, 2.537, 2.909), (-2.735e-07, 2.693, 3.424), (-3.11e-08, 2.746, 3.96), (2.033e-07, 2.693, 4.496), (1.915e-07, 2.537, 5.011), (1.724e-07, 2.283, 5.485), (2.739e-08, 1.942, 5.902), (1.152e-07, 1.526, 6.243), (7.934e-08, 1.051, 6.497), (4.045e-08, 0.5357, 6.653), (-7.426e-07, -1.942, 2.018), (-7.112e-07, -1.526, 1.677), (-6.754e-07, -1.051, 1.423), (-6.961e-07, -0.5357, 1.267), (-5.718e-07, -2.915e-07, 1.214), (-5.556e-07, 0.5357, 1.267), (-5.167e-07, 1.051, 1.423), (-3.617e-07, 1.526, 1.677), (-4.494e-07, 1.942, 2.018), (4.295e-08, -2.2e-06, 6.706), (7.876e-08, -0.5357, 6.653), (-4.37e-07, -1.051, 6.497), (-4.728e-07, -1.526, 6.243), (-3.85e-07, -1.942, 5.902), (-4.108e-07, -2.283, 5.485), (-4.3e-07, -2.537, 5.011), (-6.802e-07, -2.693, 4.496), (-6.842e-07, -2.746, 3.96), (-6.802e-07, -2.693, 3.424), (-6.684e-07, -2.537, 2.909), (-6.492e-07, -2.283, 2.434), (-7.426e-07, -1.942, 2.018), (-4.494e-07, 1.942, 2.018), (-6.604e-08, 2.283, 2.434), (-2.853e-07, 2.537, 2.909), (-2.735e-07, 2.693, 3.424), (-3.11e-08, 2.746, 3.96), (2.033e-07, 2.693, 4.496), (1.915e-07, 2.537, 5.011), (1.724e-07, 2.283, 5.485), (2.739e-08, 1.942, 5.902), (1.152e-07, 1.526, 6.243), (7.934e-08, 1.051, 6.497), (4.045e-08, 0.5357, 6.653), (-7.426e-07, -1.942, 2.018), (-7.112e-07, -1.526, 1.677), (-6.754e-07, -1.051, 1.423), (-6.961e-07, -0.5357, 1.267), (-5.718e-07, -2.915e-07, 1.214), (-5.556e-07, 0.5357, 1.267), (-5.167e-07, 1.051, 1.423), (-3.617e-07, 1.526, 1.677), (-4.494e-07, 1.942, 2.018), (7.074e-08, -2.184e-06, 6.338), (-4.227e-07, -0.4668, 6.292), (-4.268e-07, -0.9157, 6.156), (-3.388e-07, -1.329, 5.935), (-3.662e-07, -1.692, 5.637), (-3.886e-07, -1.989, 5.274), (-4.053e-07, -2.211, 4.861), (-8.924e-07, -2.347, 4.412), (-6.575e-07, -2.393, 3.945), (-6.54e-07, -2.347, 3.478), (-6.437e-07, -2.211, 3.029), (-6.27e-07, -1.989, 2.616), (-6.046e-07, -1.692, 2.253), (-4.683e-07, 1.692, 2.253), (-2.074e-07, 1.989, 2.616), (-3.099e-07, 2.211, 3.029), (-2.997e-07, 2.347, 3.478), (-5.777e-08, 2.393, 3.945), (-2.997e-07, 2.347, 4.412), (1.669e-07, 2.211, 4.861), (1.502e-07, 1.989, 5.274), (1.277e-07, 1.692, 5.637), (1.004e-07, 1.329, 5.935), (6.913e-08, 0.9157, 6.156), (6.504e-08, 0.4668, 6.292), (-6.046e-07, -1.692, 2.253), (-6.964e-07, -1.329, 1.956), (-7.248e-07, -0.9157, 1.735), (-6.015e-07, -0.4668, 1.598), (-5.974e-07, -5.447e-07, 1.552), (-4.714e-07, 0.4668, 1.598), (-4.673e-07, 0.9157, 1.735), (-3.765e-07, 1.329, 1.956), (-4.683e-07, 1.692, 2.253), (-1.518e-06, 2.2e-06, -6.706), (-1.531e-06, -0.5357, -6.653), (-1.51e-06, -1.051, -6.497), (-1.546e-06, -1.526, -6.243), (-1.577e-06, -1.942, -5.902), (-1.603e-06, -2.283, -5.485), (-1.622e-06, -2.537, -5.011), (-1.634e-06, -2.693, -4.496), (-1.399e-06, -2.746, -3.96), (-1.157e-06, -2.693, -3.424), (-1.145e-06, -2.537, -2.909), (-1.364e-06, -2.283, -2.434), (-1.1e-06, -1.942, -2.018), (-9.496e-07, -1.526, -1.677), (-1.033e-06, -1.051, -1.423), (-8.749e-07, -0.5357, -1.267), (-7.745e-07, 2.08e-06, -1.214), (-7.94e-07, 0.5357, -1.267), (-7.551e-07, 1.051, -1.423), (-7.193e-07, 1.526, -1.677), (-6.879e-07, 1.942, -2.018), (-5.429e-07, 2.283, -2.434), (-7.621e-07, 2.537, -2.909), (-7.503e-07, 2.693, -3.424), (-7.464e-07, 2.746, -3.96), (-7.503e-07, 2.693, -4.496), (-7.621e-07, 2.537, -5.011), (-1.02e-06, 2.283, -5.485), (-1.045e-06, 1.942, -5.902), (-1.077e-06, 1.526, -6.243), (-9.935e-07, 1.051, -6.497), (-1.032e-06, 0.5357, -6.653), (-1.1e-06, -1.942, -2.018), (-9.496e-07, -1.526, -1.677), (-1.033e-06, -1.051, -1.423), (-8.749e-07, -0.5357, -1.267), (-7.745e-07, 2.08e-06, -1.214), (-7.94e-07, 0.5357, -1.267), (-7.551e-07, 1.051, -1.423), (-7.193e-07, 1.526, -1.677), (-6.879e-07, 1.942, -2.018), (-9.811e-07, -1.942, -6.809e-07), (-8.304e-07, -1.526, -5.435e-07), (-7.946e-07, -1.051, -5.228e-07), (-7.557e-07, -0.5357, -3.81e-07), (-7.209e-07, 2.073e-06, -2.795e-07), (-6.748e-07, 0.5357, -2.15e-07), (-6.359e-07, 1.051, -7.327e-08), (-6.001e-07, 1.526, 6.669e-08), (-5.687e-07, 1.942, 8.488e-08), (-1.518e-06, 2.2e-06, -6.706), (-1.531e-06, -0.5357, -6.653), (-1.51e-06, -1.051, -6.497), (-1.546e-06, -1.526, -6.243), (-1.577e-06, -1.942, -5.902), (-1.603e-06, -2.283, -5.485), (-1.622e-06, -2.537, -5.011), (-1.634e-06, -2.693, -4.496), (-1.399e-06, -2.746, -3.96), (-1.157e-06, -2.693, -3.424), (-1.145e-06, -2.537, -2.909), (-1.364e-06, -2.283, -2.434), (-1.1e-06, -1.942, -2.018), (-6.879e-07, 1.942, -2.018), (-5.429e-07, 2.283, -2.434), (-7.621e-07, 2.537, -2.909), (-7.503e-07, 2.693, -3.424), (-7.464e-07, 2.746, -3.96), (-7.503e-07, 2.693, -4.496), (-7.621e-07, 2.537, -5.011), (-1.02e-06, 2.283, -5.485), (-1.045e-06, 1.942, -5.902), (-1.077e-06, 1.526, -6.243), (-9.935e-07, 1.051, -6.497), (-1.032e-06, 0.5357, -6.653), (-1.1e-06, -1.942, -2.018), (-9.496e-07, -1.526, -1.677), (-1.033e-06, -1.051, -1.423), (-8.749e-07, -0.5357, -1.267), (-7.745e-07, 2.08e-06, -1.214), (-7.94e-07, 0.5357, -1.267), (-7.551e-07, 1.051, -1.423), (-7.193e-07, 1.526, -1.677), (-6.879e-07, 1.942, -2.018), (-1.518e-06, 2.2e-06, -6.706), (-1.531e-06, -0.5357, -6.653), (-1.51e-06, -1.051, -6.497), (-1.546e-06, -1.526, -6.243), (-1.577e-06, -1.942, -5.902), (-1.603e-06, -2.283, -5.485), (-1.622e-06, -2.537, -5.011), (-1.634e-06, -2.693, -4.496), (-1.399e-06, -2.746, -3.96), (-1.157e-06, -2.693, -3.424), (-1.145e-06, -2.537, -2.909), (-1.364e-06, -2.283, -2.434), (-1.1e-06, -1.942, -2.018), (-6.879e-07, 1.942, -2.018), (-5.429e-07, 2.283, -2.434), (-7.621e-07, 2.537, -2.909), (-7.503e-07, 2.693, -3.424), (-7.464e-07, 2.746, -3.96), (-7.503e-07, 2.693, -4.496), (-7.621e-07, 2.537, -5.011), (-1.02e-06, 2.283, -5.485), (-1.045e-06, 1.942, -5.902), (-1.077e-06, 1.526, -6.243), (-9.935e-07, 1.051, -6.497), (-1.032e-06, 0.5357, -6.653), (-1.1e-06, -1.942, -2.018), (-9.496e-07, -1.526, -1.677), (-1.033e-06, -1.051, -1.423), (-8.749e-07, -0.5357, -1.267), (-7.745e-07, 2.08e-06, -1.214), (-7.94e-07, 0.5357, -1.267), (-7.551e-07, 1.051, -1.423), (-7.193e-07, 1.526, -1.677), (-6.879e-07, 1.942, -2.018), (-1.031e-06, 2.184e-06, -6.338), (-1.555e-06, -0.4668, -6.292), (-1.559e-06, -0.9157, -6.156), (-1.531e-06, -1.329, -5.935), (-1.558e-06, -1.692, -5.637), (-1.581e-06, -1.989, -5.274), (-1.597e-06, -2.211, -4.861), (-1.131e-06, -2.347, -4.412), (-1.373e-06, -2.393, -3.945), (-1.131e-06, -2.347, -3.478), (-1.359e-06, -2.211, -3.029), (-1.342e-06, -1.989, -2.616), (-1.081e-06, -1.692, -2.253), (-8.259e-07, 1.692, -2.253), (-8.035e-07, 1.989, -2.616), (-7.868e-07, 2.211, -3.029), (-7.765e-07, 2.347, -3.478), (-7.73e-07, 2.393, -3.945), (-7.765e-07, 2.347, -4.412), (-5.484e-07, 2.211, -4.861), (-1.161e-06, 1.989, -5.274), (-1.064e-06, 1.692, -5.637), (-1.092e-06, 1.329, -5.935), (-1.063e-06, 0.9157, -6.156), (-1.038e-06, 0.4668, -6.292), (-1.081e-06, -1.692, -2.253), (-1.054e-06, -1.329, -1.956), (-9.632e-07, -0.9157, -1.735), (-8.697e-07, -0.4668, -1.598), (-8.777e-07, 1.975e-06, -1.552), (-7.396e-07, 0.4668, -1.598), (-7.653e-07, 0.9157, -1.735), (-7.341e-07, 1.329, -1.956), (-8.259e-07, 1.692, -2.253)], [], [(17, 16, 36, 37), (15, 14, 34, 35), (13, 12, 32, 33), (20, 19, 39, 40), (18, 17, 37, 38), (16, 15, 35, 36), (14, 13, 33, 34), (19, 18, 38, 39), (39, 38, 190, 191), (37, 36, 188, 189), (35, 34, 186, 187), (33, 32, 184, 185), (40, 39, 191, 192), (38, 37, 189, 190), (36, 35, 187, 188), (34, 33, 185, 186), (23, 22, 56, 57), (10, 9, 50, 51), (36, 37, 71, 70), (24, 23, 57, 58), (11, 10, 51, 52), (37, 38, 72, 71), (25, 24, 58, 59), (12, 11, 52, 53), (38, 39, 73, 72), (26, 25, 59, 60), (39, 40, 74, 73), (27, 26, 60, 61), (1, 0, 41, 42), (28, 27, 61, 62), (2, 1, 42, 43), (29, 28, 62, 63), (3, 2, 43, 44), (30, 29, 63, 64), (4, 3, 44, 45), (31, 30, 64, 65), (32, 12, 53, 66), (5, 4, 45, 46), (0, 31, 65, 41), (6, 5, 46, 47), (32, 33, 67, 66), (7, 6, 47, 48), (33, 34, 68, 67), (21, 20, 54, 55), (20, 40, 74, 54), (8, 7, 48, 49), (34, 35, 69, 68), (22, 21, 55, 56), (9, 8, 49, 50), (35, 36, 70, 69), (41, 65, 99, 75), (52, 51, 85, 86), (66, 67, 101, 100), (53, 52, 86, 87), (67, 68, 102, 101), (55, 54, 88, 89), (68, 69, 103, 102), (56, 55, 89, 90), (42, 41, 75, 76), (69, 70, 104, 103), (57, 56, 90, 91), (43, 42, 76, 77), (70, 71, 105, 104), (58, 57, 91, 92), (44, 43, 77, 78), (71, 72, 106, 105), (59, 58, 92, 93), (45, 44, 78, 79), (72, 73, 107, 106), (60, 59, 93, 94), (46, 45, 79, 80), (73, 74, 108, 107), (61, 60, 94, 95), (47, 46, 80, 81), (66, 53, 87, 100), (62, 61, 95, 96), (48, 47, 81, 82), (54, 74, 108, 88), (63, 62, 96, 97), (49, 48, 82, 83), (64, 63, 97, 98), (50, 49, 83, 84), (65, 64, 98, 99), (51, 50, 84, 85), (85, 84, 118, 119), (75, 99, 133, 109), (86, 85, 119, 120), (100, 101, 135, 134), (87, 86, 120, 121), (101, 102, 136, 135), (89, 88, 122, 123), (102, 103, 137, 136), (90, 89, 123, 124), (76, 75, 109, 110), (103, 104, 138, 137), (91, 90, 124, 125), (77, 76, 110, 111), (104, 105, 139, 138), (92, 91, 125, 126), (78, 77, 111, 112), (105, 106, 140, 139), (93, 92, 126, 127), (79, 78, 112, 113), (106, 107, 141, 140), (94, 93, 127, 128), (80, 79, 113, 114), (107, 108, 142, 141), (95, 94, 128, 129), (81, 80, 114, 115), (100, 87, 121, 134), (96, 95, 129, 130), (82, 81, 115, 116), (88, 108, 142, 122), (97, 96, 130, 131), (83, 82, 116, 117), (98, 97, 131, 132), (84, 83, 117, 118), (99, 98, 132, 133), (160, 180, 179, 159), (158, 178, 177, 157), (156, 176, 175, 155), (163, 183, 182, 162), (161, 181, 180, 160), (159, 179, 178, 158), (157, 177, 176, 156), (162, 182, 181, 161), (182, 191, 190, 181), (180, 189, 188, 179), (178, 187, 186, 177), (176, 185, 184, 175), (183, 192, 191, 182), (181, 190, 189, 180), (179, 188, 187, 178), (177, 186, 185, 176), (166, 209, 208, 165), (153, 203, 202, 152), (179, 222, 223, 180), (167, 210, 209, 166), (154, 204, 203, 153), (180, 223, 224, 181), (168, 211, 210, 167), (155, 205, 204, 154), (181, 224, 225, 182), (169, 212, 211, 168), (182, 225, 226, 183), (170, 213, 212, 169), (144, 194, 193, 143), (171, 214, 213, 170), (145, 195, 194, 144), (172, 215, 214, 171), (146, 196, 195, 145), (173, 216, 215, 172), (147, 197, 196, 146), (174, 217, 216, 173), (175, 218, 205, 155), (148, 198, 197, 147), (143, 193, 217, 174), (149, 199, 198, 148), (175, 218, 219, 176), (150, 200, 199, 149), (176, 219, 220, 177), (164, 207, 206, 163), (163, 206, 226, 183), (151, 201, 200, 150), (177, 220, 221, 178), (165, 208, 207, 164), (152, 202, 201, 151), (178, 221, 222, 179), (193, 227, 251, 217), (204, 238, 237, 203), (218, 252, 253, 219), (205, 239, 238, 204), (219, 253, 254, 220), (207, 241, 240, 206), (220, 254, 255, 221), (208, 242, 241, 207), (194, 228, 227, 193), (221, 255, 256, 222), (209, 243, 242, 208), (195, 229, 228, 194), (222, 256, 257, 223), (210, 244, 243, 209), (196, 230, 229, 195), (223, 257, 258, 224), (211, 245, 244, 210), (197, 231, 230, 196), (224, 258, 259, 225), (212, 246, 245, 211), (198, 232, 231, 197), (225, 259, 260, 226), (213, 247, 246, 212), (199, 233, 232, 198), (218, 252, 239, 205), (214, 248, 247, 213), (200, 234, 233, 199), (206, 240, 260, 226), (215, 249, 248, 214), (201, 235, 234, 200), (216, 250, 249, 215), (202, 236, 235, 201), (217, 251, 250, 216), (203, 237, 236, 202), (237, 271, 270, 236), (227, 261, 285, 251), (238, 272, 271, 237), (252, 286, 287, 253), (239, 273, 272, 238), (253, 287, 288, 254), (241, 275, 274, 240), (254, 288, 289, 255), (242, 276, 275, 241), (228, 262, 261, 227), (255, 289, 290, 256), (243, 277, 276, 242), (229, 263, 262, 228), (256, 290, 291, 257), (244, 278, 277, 243), (230, 264, 263, 229), (257, 291, 292, 258), (245, 279, 278, 244), (231, 265, 264, 230), (258, 292, 293, 259), (246, 280, 279, 245), (232, 266, 265, 231), (259, 293, 294, 260), (247, 281, 280, 246), (233, 267, 266, 232), (252, 286, 273, 239), (248, 282, 281, 247), (234, 268, 267, 233), (240, 274, 294, 260), (249, 283, 282, 248), (235, 269, 268, 234), (250, 284, 283, 249), (236, 270, 269, 235), (251, 285, 284, 250)])
me_circle.use_remesh_preserve_volume = False
me_circle.use_remesh_preserve_attributes = False
me_circle.use_mirror_vertex_groups = False
me_circle.update()
me_plane = bpy.data.meshes.new('Plane')
me_plane.from_pydata([(-10.0, -10.0, 0.0), (10.0, -10.0, 0.0), (-10.0, 10.0, 0.0), (10.0, 10.0, 0.0)], [], [(0, 1, 3, 2)])
me_plane.use_remesh_preserve_volume = False
me_plane.use_remesh_preserve_attributes = False
me_plane.use_mirror_vertex_groups = False
me_plane.update()
arm_armature = bpy.data.armatures.new('Armature')  # bones are not reproduced

# ---- objects
ob_armature = bpy.data.objects.new('Armature', arm_armature)
ob_eye2_001 = bpy.data.objects.new('Eye2.001', me_sphere_008)
ob_eye2 = bpy.data.objects.new('Eye2', me_sphere_006)
ob_leg2 = bpy.data.objects.new('Leg2', me_sphere_004)
ob_leg1 = bpy.data.objects.new('Leg1', me_sphere_005)
ob_hand2 = bpy.data.objects.new('Hand2', me_sphere_003)
ob_hand1 = bpy.data.objects.new('Hand1', me_sphere_002)
ob_core = bpy.data.objects.new('Core', me_sphere_001)
ob_boneshape_spherelike = bpy.data.objects.new('BoneShape_SphereLike', me_sphere)
ob_eyesboneshape = bpy.data.objects.new('EyesBoneShape', me_circle)
ob_plane = bpy.data.objects.new('Plane', me_plane)
ob_lamp = bpy.data.objects.new('Lamp', light_lamp)
ob_camera = bpy.data.objects.new('Camera', cam_camera)

# ---- transforms, parenting, visibility, modifiers, constraints
ob_armature.location = (0.0, 0.0, 0.0)
ob_armature.scale = (5.423, 5.423, 5.423)
ob_armature.show_in_front = True
ob_armature.lineart.crease_threshold = 0.0
ob_eye2_001.parent = ob_armature
ob_eye2_001.matrix_parent_inverse = Matrix(((-0.1844, -3.492e-09, 1.863e-08, 0.7376), (3.533e-09, -0.1842, -0.008763, -1.978), (1.669e-08, -0.008763, 0.1842, -3.655), (0.0, 0.0, 0.0, 1.0)))
ob_eye2_001.location = (4.768e-07, -2.861e-06, 1.907e-06)
ob_eye2_001.scale = (1.0, 1.0, 1.0)
ob_eye2_001.lineart.crease_threshold = 0.0
ob_eye2.parent = ob_armature
ob_eye2.matrix_parent_inverse = Matrix(((-0.1844, -1.036e-08, -1.49e-08, -0.7376), (1.663e-08, -0.1842, -0.008763, -1.978), (-1.326e-08, -0.008763, 0.1842, -3.655), (0.0, 0.0, 0.0, 1.0)))
ob_eye2.location = (9.537e-07, 1.907e-06, 1.907e-06)
ob_eye2.lineart.crease_threshold = 0.0
ob_leg2.parent = ob_armature
ob_leg2.matrix_parent_inverse = Matrix(((-1.336e-08, -0.1844, -4.658e-08, 0.003527), (-0.08085, 6.245e-08, -0.1657, -0.3732), (0.1657, 2.342e-09, -0.08085, 1.431), (0.0, 0.0, 0.0, 1.0)))
ob_leg2.location = (-9.537e-07, -3.924e-17, 3.576e-07)
ob_leg2.scale = (1.026, 1.0, 1.0)
ob_leg2.lineart.crease_threshold = 0.0
ob_leg1.parent = ob_armature
ob_leg1.matrix_parent_inverse = Matrix(((6.714e-08, -0.1844, -2.25e-08, 0.003526), (0.08086, 3.439e-08, -0.1657, -0.3732), (0.1657, 5.293e-08, 0.08086, -1.431), (0.0, 0.0, 0.0, 1.0)))
ob_leg1.location = (-9.537e-07, 1.863e-09, -2.384e-07)
ob_leg1.scale = (1.026, 1.0, 1.0)
ob_leg1.lineart.crease_threshold = 0.0
ob_hand2.parent = ob_armature
ob_hand2.matrix_parent_inverse = Matrix(((4.445e-09, -0.1844, -3.901e-08, 0.003527), (-0.1842, -2.555e-09, -0.007855, -2.716), (0.007855, 4.006e-08, -0.1842, 3.261), (0.0, 0.0, 0.0, 1.0)))
ob_hand2.location = (-5.722e-06, -3.725e-09, 3.815e-06)
ob_hand2.scale = (1.026, 1.0, 1.0)
ob_hand2.lineart.crease_threshold = 0.0
ob_hand1.parent = ob_armature
ob_hand1.matrix_parent_inverse = Matrix(((1.797e-09, -0.1844, 4.482e-09, 0.003526), (0.1842, 3.355e-09, -0.007855, -2.716), (0.007855, 5.183e-09, 0.1842, -3.261), (0.0, 0.0, 0.0, 1.0)))
ob_hand1.location = (1.907e-06, -3.725e-09, 5.329e-14)
ob_hand1.scale = (1.026, 1.0, 1.0)
ob_hand1.lineart.crease_threshold = 0.0
ob_core.parent = ob_armature
ob_core.matrix_parent_inverse = Matrix(((1.392e-08, -0.1844, 0.0, 0.003526), (2.097e-14, 1.583e-21, 0.1844, -4.952), (-0.1844, -1.392e-08, 5.684e-14, -1.059e-05), (0.0, 0.0, 0.0, 1.0)))
ob_core.location = (-7.276e-12, 0.0, 0.0)
ob_core.lineart.crease_threshold = 0.0
_m = ob_core.modifiers.new('Subsurf', 'SUBSURF')
_m.uv_smooth = 'PRESERVE_CORNERS'
_m.levels = 2
_m.render_levels = 3
_m.show_only_control_edges = False
ob_boneshape_spherelike.location = (0.0, 0.0, 0.0)
ob_boneshape_spherelike.lineart.crease_threshold = 0.0
ob_eyesboneshape.location = (20.63, 7.153e-07, 19.0)
ob_eyesboneshape.lineart.crease_threshold = 0.0
ob_plane.location = (0.0, 0.0, 0.0)
ob_plane.scale = (5.055, 5.055, 5.055)
ob_plane.hide_viewport = True
ob_plane.lineart.crease_threshold = 0.0
ob_lamp.location = (4.076, 18.22, 28.89)
ob_lamp.rotation_euler = (0.6503, 0.05522, 1.866)
ob_lamp.lock_rotations_4d = False
ob_lamp.empty_display_type = 'ARROWS'
ob_lamp.color = (0.0, 0.0, 0.0, 0.0)
ob_lamp.lineart.crease_threshold = 0.0
ob_camera.location = (20.56, -16.06, 26.75)
ob_camera.rotation_euler = (1.092, -0.0006132, 0.9247)
ob_camera.scale = (1.0, 1.0, 1.0)
ob_camera.lock_rotations_4d = False
ob_camera.empty_display_type = 'ARROWS'
ob_camera.color = (0.0, 0.0, 0.0, 0.0)
ob_camera.display_type = 'WIRE'
ob_camera.lineart.crease_threshold = 0.0

# ---- collection membership
col_collection_1.objects.link(ob_armature)
col_collection_1.objects.link(ob_eye2_001)
col_collection_1.objects.link(ob_eye2)
col_collection_1.objects.link(ob_leg2)
col_collection_1.objects.link(ob_leg1)
col_collection_1.objects.link(ob_hand2)
col_collection_1.objects.link(ob_hand1)
col_collection_1.objects.link(ob_core)
col_collection_5.objects.link(ob_boneshape_spherelike)
col_collection_5.objects.link(ob_eyesboneshape)
col_collection_15.objects.link(ob_plane)
col_collection_15.objects.link(ob_lamp)
col_collection_15.objects.link(ob_camera)

# ---- scene / render settings (as saved in the file)
scene.camera = ob_camera
scene.frame_start = 0; scene.frame_end = 300; scene.frame_set(0)
scene.render.engine = 'CYCLES'
scene.render.resolution_percentage = 50
scene.render.fps = 60
scene.render.frame_map_old = 1
scene.render.frame_map_new = 1
scene.render.dither_intensity = 0.0
scene.cycles.use_denoising = False
scene.cycles.samples = 128
scene.cycles.sampling_pattern = 'TABULATED_SOBOL'
scene.cycles.use_adaptive_sampling = False
scene.cycles.use_light_tree = False
scene.cycles.blur_glossy = 0.0
scene.cycles.sample_clamp_indirect = 0.0
scene.view_settings.view_transform = 'Standard'
scene.unit_settings.scale_length = 0.01
bpy.context.view_layer.update()
